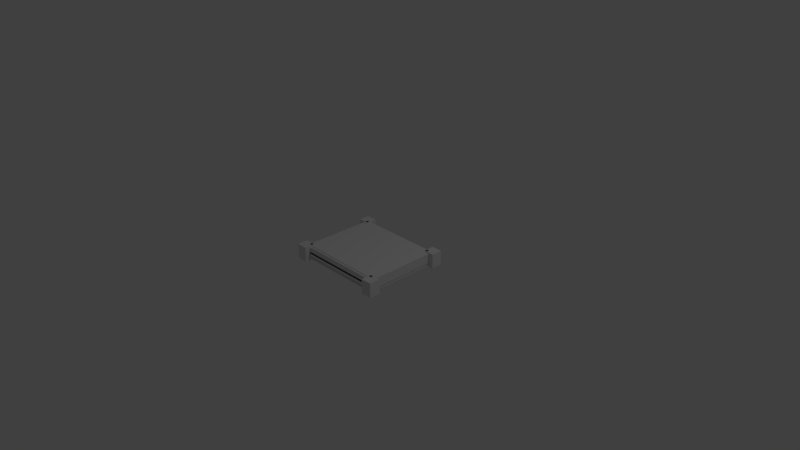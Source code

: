 # Source: maxi-pad-solid-bottom.blend  (saved by Blender 2.78.0; exported with 4.5.12 LTS)
import bpy
from mathutils import Matrix  # noqa: F401  (used for matrix-valued properties, if any)

bpy.ops.wm.read_factory_settings(use_empty=True)
scene = bpy.context.scene
scene.name = 'Scene'

# ---- collections
col_collection_1 = bpy.data.collections.new('Collection 1'); scene.collection.children.link(col_collection_1)

# ---- materials (node trees are filled in below, after node groups)
mat_svgmat_001 = bpy.data.materials.new('SVGMat.001')
mat_svgmat_001.alpha_threshold = 0.0
mat_svgmat_001.use_transparent_shadow = False
mat_svgmat_001.diffuse_color = (0.0, 0.0, 0.0, 1.0)
mat_svgmat_001.roughness = 0.5

# ---- material node trees

# ---- world
world_world = bpy.data.worlds.new('World'); scene.world = world_world
world_world.color = (0.05088, 0.05088, 0.05088)
world_world.use_sun_shadow = False
world_world.sun_shadow_jitter_overblur = 0.0
world_world.cycles.sampling_method = 'MANUAL'

# ---- cameras
cam_camera = bpy.data.cameras.new('Camera')
cam_camera.clip_end = 100.0
cam_camera.lens = 35.0
cam_camera.sensor_width = 32.0
cam_camera.sensor_height = 18.0
cam_camera.ortho_scale = 7.314
cam_camera.dof.focus_distance = 0.0
cam_camera.dof.aperture_fstop = 128.0

# ---- lights
light_lamp = bpy.data.lights.new('Lamp', 'POINT')
light_lamp.transmission_factor = 0.0
light_lamp.cutoff_distance = 30.0
light_lamp.energy = 100.0
light_lamp.shadow_buffer_clip_start = 1.001
light_lamp.shadow_soft_size = 0.1
light_lamp.shadow_maximum_resolution = 0.006
light_lamp.use_absolute_resolution = True

# ---- meshes
me_cube_005 = bpy.data.meshes.new('Cube.005')
me_cube_005.from_pydata([(-1.0, -1.0, -1.083), (-1.0, -1.0, 1.333), (-1.0, 1.0, -1.083), (-1.0, 1.0, 1.333), (1.0, -1.0, -1.083), (1.0, -1.0, 1.333), (1.0, 1.0, -1.083), (1.0, 1.0, 1.333)], [], [(0, 1, 3, 2), (2, 3, 7, 6), (6, 7, 5, 4), (4, 5, 1, 0), (2, 6, 4, 0), (7, 3, 1, 5)])
me_cube_005.use_remesh_preserve_volume = False
me_cube_005.use_remesh_preserve_attributes = False
me_cube_005.use_mirror_vertex_groups = False
me_cube_005.update()
me_cube_004 = bpy.data.meshes.new('Cube.004')
me_cube_004.from_pydata([(-4.844, -1.022, -1.0), (-4.844, -1.022, 1.0), (-4.844, 5.006, -1.0), (-4.844, 5.006, 1.0), (1.0, -1.022, -1.0), (1.0, -1.022, 1.0), (1.0, 5.006, -1.0), (1.0, 5.006, 1.0)], [], [(0, 1, 3, 2), (2, 3, 7, 6), (6, 7, 5, 4), (4, 5, 1, 0), (2, 6, 4, 0), (7, 3, 1, 5)])
me_cube_004.use_remesh_preserve_volume = False
me_cube_004.use_remesh_preserve_attributes = False
me_cube_004.use_mirror_vertex_groups = False
me_cube_004.update()
me_cube_003 = bpy.data.meshes.new('Cube.003')
me_cube_003.from_pydata([(-0.9479, -5.04, -1.0), (-0.9479, -5.04, 1.0), (-0.9479, 0.9874, -1.0), (-0.9479, 0.9874, 1.0), (4.896, -5.04, -1.0), (4.896, -5.04, 1.0), (4.896, 0.9874, -1.0), (4.896, 0.9874, 1.0)], [], [(0, 1, 3, 2), (2, 3, 7, 6), (6, 7, 5, 4), (4, 5, 1, 0), (2, 6, 4, 0), (7, 3, 1, 5)])
me_cube_003.use_remesh_preserve_volume = False
me_cube_003.use_remesh_preserve_attributes = False
me_cube_003.use_mirror_vertex_groups = False
me_cube_003.update()
me_cube_002 = bpy.data.meshes.new('Cube.002')
me_cube_002.from_pydata([(-4.844, -5.04, -1.0), (-4.844, -5.04, 1.0), (-4.844, 0.9874, -1.0), (-4.844, 0.9874, 1.0), (1.0, -5.04, -1.0), (1.0, -5.04, 1.0), (1.0, 0.9874, -1.0), (1.0, 0.9874, 1.0)], [], [(0, 1, 3, 2), (2, 3, 7, 6), (6, 7, 5, 4), (4, 5, 1, 0), (2, 6, 4, 0), (7, 3, 1, 5)])
me_cube_002.use_remesh_preserve_volume = False
me_cube_002.use_remesh_preserve_attributes = False
me_cube_002.use_mirror_vertex_groups = False
me_cube_002.update()
me_cylinder_013 = bpy.data.meshes.new('Cylinder.013')
me_cylinder_013.from_pydata([(0.0, 1.0, -0.45), (0.0, 1.0, 1.0), (0.1951, 0.9808, -0.45), (0.1951, 0.9808, 1.0), (0.3827, 0.9239, -0.45), (0.3827, 0.9239, 1.0), (0.5556, 0.8315, -0.45), (0.5556, 0.8315, 1.0), (0.7071, 0.7071, -0.45), (0.7071, 0.7071, 1.0), (0.8315, 0.5556, -0.45), (0.8315, 0.5556, 1.0), (0.9239, 0.3827, -0.45), (0.9239, 0.3827, 1.0), (0.9808, 0.1951, -0.45), (0.9808, 0.1951, 1.0), (1.0, 7.55e-08, -0.45), (1.0, 7.55e-08, 1.0), (0.9808, -0.1951, -0.45), (0.9808, -0.1951, 1.0), (0.9239, -0.3827, -0.45), (0.9239, -0.3827, 1.0), (0.8315, -0.5556, -0.45), (0.8315, -0.5556, 1.0), (0.7071, -0.7071, -0.45), (0.7071, -0.7071, 1.0), (0.5556, -0.8315, -0.45), (0.5556, -0.8315, 1.0), (0.3827, -0.9239, -0.45), (0.3827, -0.9239, 1.0), (0.1951, -0.9808, -0.45), (0.1951, -0.9808, 1.0), (-3.258e-07, -1.0, -0.45), (-3.258e-07, -1.0, 1.0), (-0.1951, -0.9808, -0.45), (-0.1951, -0.9808, 1.0), (-0.3827, -0.9239, -0.45), (-0.3827, -0.9239, 1.0), (-0.5556, -0.8315, -0.45), (-0.5556, -0.8315, 1.0), (-0.7071, -0.7071, -0.45), (-0.7071, -0.7071, 1.0), (-0.8315, -0.5556, -0.45), (-0.8315, -0.5556, 1.0), (-0.9239, -0.3827, -0.45), (-0.9239, -0.3827, 1.0), (-0.9808, -0.1951, -0.45), (-0.9808, -0.1951, 1.0), (-1.0, 9.656e-07, -0.45), (-1.0, 9.656e-07, 1.0), (-0.9808, 0.1951, -0.45), (-0.9808, 0.1951, 1.0), (-0.9239, 0.3827, -0.45), (-0.9239, 0.3827, 1.0), (-0.8315, 0.5556, -0.45), (-0.8315, 0.5556, 1.0), (-0.7071, 0.7071, -0.45), (-0.7071, 0.7071, 1.0), (-0.5556, 0.8315, -0.45), (-0.5556, 0.8315, 1.0), (-0.3827, 0.9239, -0.45), (-0.3827, 0.9239, 1.0), (-0.1951, 0.9808, -0.45), (-0.1951, 0.9808, 1.0)], [], [(0, 1, 3, 2), (2, 3, 5, 4), (4, 5, 7, 6), (6, 7, 9, 8), (8, 9, 11, 10), (10, 11, 13, 12), (12, 13, 15, 14), (14, 15, 17, 16), (16, 17, 19, 18), (18, 19, 21, 20), (20, 21, 23, 22), (22, 23, 25, 24), (24, 25, 27, 26), (26, 27, 29, 28), (28, 29, 31, 30), (30, 31, 33, 32), (32, 33, 35, 34), (34, 35, 37, 36), (36, 37, 39, 38), (38, 39, 41, 40), (40, 41, 43, 42), (42, 43, 45, 44), (44, 45, 47, 46), (46, 47, 49, 48), (48, 49, 51, 50), (50, 51, 53, 52), (52, 53, 55, 54), (54, 55, 57, 56), (56, 57, 59, 58), (58, 59, 61, 60), (3, 1, 63, 61, 59, 57, 55, 53, 51, 49, 47, 45, 43, 41, 39, 37, 35, 33, 31, 29, 27, 25, 23, 21, 19, 17, 15, 13, 11, 9, 7, 5), (60, 61, 63, 62), (62, 63, 1, 0), (0, 2, 4, 6, 8, 10, 12, 14, 16, 18, 20, 22, 24, 26, 28, 30, 32, 34, 36, 38, 40, 42, 44, 46, 48, 50, 52, 54, 56, 58, 60, 62)])
me_cylinder_013.use_remesh_preserve_volume = False
me_cylinder_013.use_remesh_preserve_attributes = False
me_cylinder_013.use_mirror_vertex_groups = False
me_cylinder_013.update()
me_cylinder_012 = bpy.data.meshes.new('Cylinder.012')
me_cylinder_012.from_pydata([(0.0, 1.0, -0.45), (0.0, 1.0, 1.0), (0.1951, 0.9808, -0.45), (0.1951, 0.9808, 1.0), (0.3827, 0.9239, -0.45), (0.3827, 0.9239, 1.0), (0.5556, 0.8315, -0.45), (0.5556, 0.8315, 1.0), (0.7071, 0.7071, -0.45), (0.7071, 0.7071, 1.0), (0.8315, 0.5556, -0.45), (0.8315, 0.5556, 1.0), (0.9239, 0.3827, -0.45), (0.9239, 0.3827, 1.0), (0.9808, 0.1951, -0.45), (0.9808, 0.1951, 1.0), (1.0, 7.55e-08, -0.45), (1.0, 7.55e-08, 1.0), (0.9808, -0.1951, -0.45), (0.9808, -0.1951, 1.0), (0.9239, -0.3827, -0.45), (0.9239, -0.3827, 1.0), (0.8315, -0.5556, -0.45), (0.8315, -0.5556, 1.0), (0.7071, -0.7071, -0.45), (0.7071, -0.7071, 1.0), (0.5556, -0.8315, -0.45), (0.5556, -0.8315, 1.0), (0.3827, -0.9239, -0.45), (0.3827, -0.9239, 1.0), (0.1951, -0.9808, -0.45), (0.1951, -0.9808, 1.0), (-3.258e-07, -1.0, -0.45), (-3.258e-07, -1.0, 1.0), (-0.1951, -0.9808, -0.45), (-0.1951, -0.9808, 1.0), (-0.3827, -0.9239, -0.45), (-0.3827, -0.9239, 1.0), (-0.5556, -0.8315, -0.45), (-0.5556, -0.8315, 1.0), (-0.7071, -0.7071, -0.45), (-0.7071, -0.7071, 1.0), (-0.8315, -0.5556, -0.45), (-0.8315, -0.5556, 1.0), (-0.9239, -0.3827, -0.45), (-0.9239, -0.3827, 1.0), (-0.9808, -0.1951, -0.45), (-0.9808, -0.1951, 1.0), (-1.0, 9.656e-07, -0.45), (-1.0, 9.656e-07, 1.0), (-0.9808, 0.1951, -0.45), (-0.9808, 0.1951, 1.0), (-0.9239, 0.3827, -0.45), (-0.9239, 0.3827, 1.0), (-0.8315, 0.5556, -0.45), (-0.8315, 0.5556, 1.0), (-0.7071, 0.7071, -0.45), (-0.7071, 0.7071, 1.0), (-0.5556, 0.8315, -0.45), (-0.5556, 0.8315, 1.0), (-0.3827, 0.9239, -0.45), (-0.3827, 0.9239, 1.0), (-0.1951, 0.9808, -0.45), (-0.1951, 0.9808, 1.0)], [], [(0, 1, 3, 2), (2, 3, 5, 4), (4, 5, 7, 6), (6, 7, 9, 8), (8, 9, 11, 10), (10, 11, 13, 12), (12, 13, 15, 14), (14, 15, 17, 16), (16, 17, 19, 18), (18, 19, 21, 20), (20, 21, 23, 22), (22, 23, 25, 24), (24, 25, 27, 26), (26, 27, 29, 28), (28, 29, 31, 30), (30, 31, 33, 32), (32, 33, 35, 34), (34, 35, 37, 36), (36, 37, 39, 38), (38, 39, 41, 40), (40, 41, 43, 42), (42, 43, 45, 44), (44, 45, 47, 46), (46, 47, 49, 48), (48, 49, 51, 50), (50, 51, 53, 52), (52, 53, 55, 54), (54, 55, 57, 56), (56, 57, 59, 58), (58, 59, 61, 60), (3, 1, 63, 61, 59, 57, 55, 53, 51, 49, 47, 45, 43, 41, 39, 37, 35, 33, 31, 29, 27, 25, 23, 21, 19, 17, 15, 13, 11, 9, 7, 5), (60, 61, 63, 62), (62, 63, 1, 0), (0, 2, 4, 6, 8, 10, 12, 14, 16, 18, 20, 22, 24, 26, 28, 30, 32, 34, 36, 38, 40, 42, 44, 46, 48, 50, 52, 54, 56, 58, 60, 62)])
me_cylinder_012.use_remesh_preserve_volume = False
me_cylinder_012.use_remesh_preserve_attributes = False
me_cylinder_012.use_mirror_vertex_groups = False
me_cylinder_012.update()
me_cylinder_011 = bpy.data.meshes.new('Cylinder.011')
me_cylinder_011.from_pydata([(0.0, 1.0, -0.45), (0.0, 1.0, 1.0), (0.1951, 0.9808, -0.45), (0.1951, 0.9808, 1.0), (0.3827, 0.9239, -0.45), (0.3827, 0.9239, 1.0), (0.5556, 0.8315, -0.45), (0.5556, 0.8315, 1.0), (0.7071, 0.7071, -0.45), (0.7071, 0.7071, 1.0), (0.8315, 0.5556, -0.45), (0.8315, 0.5556, 1.0), (0.9239, 0.3827, -0.45), (0.9239, 0.3827, 1.0), (0.9808, 0.1951, -0.45), (0.9808, 0.1951, 1.0), (1.0, 7.55e-08, -0.45), (1.0, 7.55e-08, 1.0), (0.9808, -0.1951, -0.45), (0.9808, -0.1951, 1.0), (0.9239, -0.3827, -0.45), (0.9239, -0.3827, 1.0), (0.8315, -0.5556, -0.45), (0.8315, -0.5556, 1.0), (0.7071, -0.7071, -0.45), (0.7071, -0.7071, 1.0), (0.5556, -0.8315, -0.45), (0.5556, -0.8315, 1.0), (0.3827, -0.9239, -0.45), (0.3827, -0.9239, 1.0), (0.1951, -0.9808, -0.45), (0.1951, -0.9808, 1.0), (-3.258e-07, -1.0, -0.45), (-3.258e-07, -1.0, 1.0), (-0.1951, -0.9808, -0.45), (-0.1951, -0.9808, 1.0), (-0.3827, -0.9239, -0.45), (-0.3827, -0.9239, 1.0), (-0.5556, -0.8315, -0.45), (-0.5556, -0.8315, 1.0), (-0.7071, -0.7071, -0.45), (-0.7071, -0.7071, 1.0), (-0.8315, -0.5556, -0.45), (-0.8315, -0.5556, 1.0), (-0.9239, -0.3827, -0.45), (-0.9239, -0.3827, 1.0), (-0.9808, -0.1951, -0.45), (-0.9808, -0.1951, 1.0), (-1.0, 9.656e-07, -0.45), (-1.0, 9.656e-07, 1.0), (-0.9808, 0.1951, -0.45), (-0.9808, 0.1951, 1.0), (-0.9239, 0.3827, -0.45), (-0.9239, 0.3827, 1.0), (-0.8315, 0.5556, -0.45), (-0.8315, 0.5556, 1.0), (-0.7071, 0.7071, -0.45), (-0.7071, 0.7071, 1.0), (-0.5556, 0.8315, -0.45), (-0.5556, 0.8315, 1.0), (-0.3827, 0.9239, -0.45), (-0.3827, 0.9239, 1.0), (-0.1951, 0.9808, -0.45), (-0.1951, 0.9808, 1.0)], [], [(0, 1, 3, 2), (2, 3, 5, 4), (4, 5, 7, 6), (6, 7, 9, 8), (8, 9, 11, 10), (10, 11, 13, 12), (12, 13, 15, 14), (14, 15, 17, 16), (16, 17, 19, 18), (18, 19, 21, 20), (20, 21, 23, 22), (22, 23, 25, 24), (24, 25, 27, 26), (26, 27, 29, 28), (28, 29, 31, 30), (30, 31, 33, 32), (32, 33, 35, 34), (34, 35, 37, 36), (36, 37, 39, 38), (38, 39, 41, 40), (40, 41, 43, 42), (42, 43, 45, 44), (44, 45, 47, 46), (46, 47, 49, 48), (48, 49, 51, 50), (50, 51, 53, 52), (52, 53, 55, 54), (54, 55, 57, 56), (56, 57, 59, 58), (58, 59, 61, 60), (3, 1, 63, 61, 59, 57, 55, 53, 51, 49, 47, 45, 43, 41, 39, 37, 35, 33, 31, 29, 27, 25, 23, 21, 19, 17, 15, 13, 11, 9, 7, 5), (60, 61, 63, 62), (62, 63, 1, 0), (0, 2, 4, 6, 8, 10, 12, 14, 16, 18, 20, 22, 24, 26, 28, 30, 32, 34, 36, 38, 40, 42, 44, 46, 48, 50, 52, 54, 56, 58, 60, 62)])
me_cylinder_011.use_remesh_preserve_volume = False
me_cylinder_011.use_remesh_preserve_attributes = False
me_cylinder_011.use_mirror_vertex_groups = False
me_cylinder_011.update()
me_cylinder_010 = bpy.data.meshes.new('Cylinder.010')
me_cylinder_010.from_pydata([(0.0, 1.0, -0.45), (0.0, 1.0, 1.0), (0.1951, 0.9808, -0.45), (0.1951, 0.9808, 1.0), (0.3827, 0.9239, -0.45), (0.3827, 0.9239, 1.0), (0.5556, 0.8315, -0.45), (0.5556, 0.8315, 1.0), (0.7071, 0.7071, -0.45), (0.7071, 0.7071, 1.0), (0.8315, 0.5556, -0.45), (0.8315, 0.5556, 1.0), (0.9239, 0.3827, -0.45), (0.9239, 0.3827, 1.0), (0.9808, 0.1951, -0.45), (0.9808, 0.1951, 1.0), (1.0, 7.55e-08, -0.45), (1.0, 7.55e-08, 1.0), (0.9808, -0.1951, -0.45), (0.9808, -0.1951, 1.0), (0.9239, -0.3827, -0.45), (0.9239, -0.3827, 1.0), (0.8315, -0.5556, -0.45), (0.8315, -0.5556, 1.0), (0.7071, -0.7071, -0.45), (0.7071, -0.7071, 1.0), (0.5556, -0.8315, -0.45), (0.5556, -0.8315, 1.0), (0.3827, -0.9239, -0.45), (0.3827, -0.9239, 1.0), (0.1951, -0.9808, -0.45), (0.1951, -0.9808, 1.0), (-3.258e-07, -1.0, -0.45), (-3.258e-07, -1.0, 1.0), (-0.1951, -0.9808, -0.45), (-0.1951, -0.9808, 1.0), (-0.3827, -0.9239, -0.45), (-0.3827, -0.9239, 1.0), (-0.5556, -0.8315, -0.45), (-0.5556, -0.8315, 1.0), (-0.7071, -0.7071, -0.45), (-0.7071, -0.7071, 1.0), (-0.8315, -0.5556, -0.45), (-0.8315, -0.5556, 1.0), (-0.9239, -0.3827, -0.45), (-0.9239, -0.3827, 1.0), (-0.9808, -0.1951, -0.45), (-0.9808, -0.1951, 1.0), (-1.0, 9.656e-07, -0.45), (-1.0, 9.656e-07, 1.0), (-0.9808, 0.1951, -0.45), (-0.9808, 0.1951, 1.0), (-0.9239, 0.3827, -0.45), (-0.9239, 0.3827, 1.0), (-0.8315, 0.5556, -0.45), (-0.8315, 0.5556, 1.0), (-0.7071, 0.7071, -0.45), (-0.7071, 0.7071, 1.0), (-0.5556, 0.8315, -0.45), (-0.5556, 0.8315, 1.0), (-0.3827, 0.9239, -0.45), (-0.3827, 0.9239, 1.0), (-0.1951, 0.9808, -0.45), (-0.1951, 0.9808, 1.0)], [], [(0, 1, 3, 2), (2, 3, 5, 4), (4, 5, 7, 6), (6, 7, 9, 8), (8, 9, 11, 10), (10, 11, 13, 12), (12, 13, 15, 14), (14, 15, 17, 16), (16, 17, 19, 18), (18, 19, 21, 20), (20, 21, 23, 22), (22, 23, 25, 24), (24, 25, 27, 26), (26, 27, 29, 28), (28, 29, 31, 30), (30, 31, 33, 32), (32, 33, 35, 34), (34, 35, 37, 36), (36, 37, 39, 38), (38, 39, 41, 40), (40, 41, 43, 42), (42, 43, 45, 44), (44, 45, 47, 46), (46, 47, 49, 48), (48, 49, 51, 50), (50, 51, 53, 52), (52, 53, 55, 54), (54, 55, 57, 56), (56, 57, 59, 58), (58, 59, 61, 60), (3, 1, 63, 61, 59, 57, 55, 53, 51, 49, 47, 45, 43, 41, 39, 37, 35, 33, 31, 29, 27, 25, 23, 21, 19, 17, 15, 13, 11, 9, 7, 5), (60, 61, 63, 62), (62, 63, 1, 0), (0, 2, 4, 6, 8, 10, 12, 14, 16, 18, 20, 22, 24, 26, 28, 30, 32, 34, 36, 38, 40, 42, 44, 46, 48, 50, 52, 54, 56, 58, 60, 62)])
me_cylinder_010.use_remesh_preserve_volume = False
me_cylinder_010.use_remesh_preserve_attributes = False
me_cylinder_010.use_mirror_vertex_groups = False
me_cylinder_010.update()
me_cube_001 = bpy.data.meshes.new('Cube.001')
me_cube_001.from_pydata([(-0.9479, -1.022, -1.0), (-0.9479, -1.022, 1.0), (-0.9479, 5.006, -1.0), (-0.9479, 5.006, 1.0), (4.896, -1.022, -1.0), (4.896, -1.022, 1.0), (4.896, 5.006, -1.0), (4.896, 5.006, 1.0)], [], [(0, 1, 3, 2), (2, 3, 7, 6), (6, 7, 5, 4), (4, 5, 1, 0), (2, 6, 4, 0), (7, 3, 1, 5)])
me_cube_001.use_remesh_preserve_volume = False
me_cube_001.use_remesh_preserve_attributes = False
me_cube_001.use_mirror_vertex_groups = False
me_cube_001.update()
me_plane_002 = bpy.data.meshes.new('Plane.002')
me_plane_002.from_pydata([(-0.5724, -0.5244, 0.02138), (-0.6224, -0.4744, 0.02138), (-0.5802, -0.5237, 0.02138), (-0.5878, -0.5219, 0.02138), (-0.5951, -0.5189, 0.02138), (-0.6018, -0.5148, 0.02138), (-0.6077, -0.5097, 0.02138), (-0.6128, -0.5037, 0.02138), (-0.6169, -0.4971, 0.02138), (-0.6199, -0.4898, 0.02138), (-0.6218, -0.4822, 0.02138), (0.6224, -0.4744, 0.02138), (0.5724, -0.5244, 0.02138), (0.6218, -0.4822, 0.02138), (0.6199, -0.4898, 0.02138), (0.6169, -0.4971, 0.02138), (0.6128, -0.5037, 0.02138), (0.6077, -0.5097, 0.02138), (0.6018, -0.5148, 0.02138), (0.5951, -0.5189, 0.02138), (0.5878, -0.5219, 0.02138), (0.5802, -0.5237, 0.02138), (-0.5724, 0.5244, 0.02138), (-0.6224, 0.4744, 0.02138), (-0.5802, 0.5237, 0.02138), (-0.5878, 0.5219, 0.02138), (-0.5951, 0.5189, 0.02138), (-0.6018, 0.5148, 0.02138), (-0.6077, 0.5097, 0.02138), (-0.6128, 0.5037, 0.02138), (-0.6169, 0.4971, 0.02138), (-0.6199, 0.4898, 0.02138), (-0.6218, 0.4822, 0.02138), (0.5724, 0.5244, 0.02138), (0.6224, 0.4744, 0.02138), (0.5802, 0.5237, 0.02138), (0.5878, 0.5219, 0.02138), (0.5951, 0.5189, 0.02138), (0.6018, 0.5148, 0.02138), (0.6077, 0.5097, 0.02138), (0.6128, 0.5037, 0.02138), (0.6169, 0.4971, 0.02138), (0.6199, 0.4898, 0.02138), (0.6218, 0.4822, 0.02138), (-0.6224, 0.4744, -0.01069), (-0.6224, -0.4744, -0.01069), (-0.6218, -0.4822, -0.01069), (-0.6199, -0.4898, -0.01069), (-0.6169, -0.4971, -0.01069), (-0.6128, -0.5037, -0.01069), (-0.6077, -0.5097, -0.01069), (-0.6018, -0.5148, -0.01069), (-0.5951, -0.5189, -0.01069), (-0.5878, -0.5219, -0.01069), (-0.5802, -0.5237, -0.01069), (-0.5724, -0.5244, -0.01069), (0.5724, -0.5244, -0.01069), (0.5802, -0.5237, -0.01069), (0.5878, -0.5219, -0.01069), (0.5951, -0.5189, -0.01069), (0.6018, -0.5148, -0.01069), (0.6077, -0.5097, -0.01069), (0.6128, -0.5037, -0.01069), (0.6169, -0.4971, -0.01069), (0.6199, -0.4898, -0.01069), (0.6218, -0.4822, -0.01069), (0.6224, -0.4744, -0.01069), (0.6224, 0.4744, -0.01069), (0.6218, 0.4822, -0.01069), (0.6199, 0.4898, -0.01069), (0.6169, 0.4971, -0.01069), (0.6128, 0.5037, -0.01069), (0.6077, 0.5097, -0.01069), (0.6018, 0.5148, -0.01069), (0.5951, 0.5189, -0.01069), (0.5878, 0.5219, -0.01069), (0.5802, 0.5237, -0.01069), (0.5724, 0.5244, -0.01069), (-0.5724, 0.5244, -0.01069), (-0.5802, 0.5237, -0.01069), (-0.5878, 0.5219, -0.01069), (-0.5951, 0.5189, -0.01069), (-0.6018, 0.5148, -0.01069), (-0.6077, 0.5097, -0.01069), (-0.6128, 0.5037, -0.01069), (-0.6169, 0.4971, -0.01069), (-0.6199, 0.4898, -0.01069), (-0.6218, 0.4822, -0.01069)], [], [(1, 23, 32, 31, 30, 29, 28, 27, 26, 25, 24, 22, 33, 35, 36, 37, 38, 39, 40, 41, 42, 43, 34, 11, 13, 14, 15, 16, 17, 18, 19, 20, 21, 12, 0, 2, 3, 4, 5, 6, 7, 8, 9, 10), (45, 46, 47, 48, 49, 50, 51, 52, 53, 54, 55, 56, 57, 58, 59, 60, 61, 62, 63, 64, 65, 66, 67, 68, 69, 70, 71, 72, 73, 74, 75, 76, 77, 78, 79, 80, 81, 82, 83, 84, 85, 86, 87, 44), (43, 42, 69, 68), (0, 12, 56, 55), (27, 28, 83, 82), (42, 41, 70, 69), (12, 21, 57, 56), (28, 29, 84, 83), (41, 40, 71, 70), (21, 20, 58, 57), (29, 30, 85, 84), (23, 1, 45, 44), (40, 39, 72, 71), (20, 19, 59, 58), (30, 31, 86, 85), (1, 10, 46, 45), (39, 38, 73, 72), (19, 18, 60, 59), (31, 32, 87, 86), (10, 9, 47, 46), (38, 37, 74, 73), (18, 17, 61, 60), (32, 23, 44, 87), (9, 8, 48, 47), (37, 36, 75, 74), (17, 16, 62, 61), (8, 7, 49, 48), (36, 35, 76, 75), (16, 15, 63, 62), (7, 6, 50, 49), (35, 33, 77, 76), (15, 14, 64, 63), (6, 5, 51, 50), (33, 22, 78, 77), (14, 13, 65, 64), (5, 4, 52, 51), (22, 24, 79, 78), (13, 11, 66, 65), (4, 3, 53, 52), (24, 25, 80, 79), (11, 34, 67, 66), (3, 2, 54, 53), (25, 26, 81, 80), (34, 43, 68, 67), (2, 0, 55, 54), (26, 27, 82, 81)])
me_plane_002.use_remesh_preserve_volume = False
me_plane_002.use_remesh_preserve_attributes = False
me_plane_002.use_mirror_vertex_groups = False
me_plane_002.update()
me_cylinder_009 = bpy.data.meshes.new('Cylinder.009')
me_cylinder_009.from_pydata([(0.0, 1.0, -1.467), (0.0, 1.0, 0.5333), (0.1951, 0.9808, -1.467), (0.1951, 0.9808, 0.5333), (0.3827, 0.9239, -1.467), (0.3827, 0.9239, 0.5333), (0.5556, 0.8315, -1.467), (0.5556, 0.8315, 0.5333), (0.7071, 0.7071, -1.467), (0.7071, 0.7071, 0.5333), (0.8315, 0.5556, -1.467), (0.8315, 0.5556, 0.5333), (0.9239, 0.3827, -1.467), (0.9239, 0.3827, 0.5333), (0.9808, 0.1951, -1.467), (0.9808, 0.1951, 0.5333), (1.0, 7.55e-08, -1.467), (1.0, 7.55e-08, 0.5333), (0.9808, -0.1951, -1.467), (0.9808, -0.1951, 0.5333), (0.9239, -0.3827, -1.467), (0.9239, -0.3827, 0.5333), (0.8315, -0.5556, -1.467), (0.8315, -0.5556, 0.5333), (0.7071, -0.7071, -1.467), (0.7071, -0.7071, 0.5333), (0.5556, -0.8315, -1.467), (0.5556, -0.8315, 0.5333), (0.3827, -0.9239, -1.467), (0.3827, -0.9239, 0.5333), (0.1951, -0.9808, -1.467), (0.1951, -0.9808, 0.5333), (-3.258e-07, -1.0, -1.467), (-3.258e-07, -1.0, 0.5333), (-0.1951, -0.9808, -1.467), (-0.1951, -0.9808, 0.5333), (-0.3827, -0.9239, -1.467), (-0.3827, -0.9239, 0.5333), (-0.5556, -0.8315, -1.467), (-0.5556, -0.8315, 0.5333), (-0.7071, -0.7071, -1.467), (-0.7071, -0.7071, 0.5333), (-0.8315, -0.5556, -1.467), (-0.8315, -0.5556, 0.5333), (-0.9239, -0.3827, -1.467), (-0.9239, -0.3827, 0.5333), (-0.9808, -0.1951, -1.467), (-0.9808, -0.1951, 0.5333), (-1.0, 9.656e-07, -1.467), (-1.0, 9.656e-07, 0.5333), (-0.9808, 0.1951, -1.467), (-0.9808, 0.1951, 0.5333), (-0.9239, 0.3827, -1.467), (-0.9239, 0.3827, 0.5333), (-0.8315, 0.5556, -1.467), (-0.8315, 0.5556, 0.5333), (-0.7071, 0.7071, -1.467), (-0.7071, 0.7071, 0.5333), (-0.5556, 0.8315, -1.467), (-0.5556, 0.8315, 0.5333), (-0.3827, 0.9239, -1.467), (-0.3827, 0.9239, 0.5333), (-0.1951, 0.9808, -1.467), (-0.1951, 0.9808, 0.5333)], [], [(0, 1, 3, 2), (2, 3, 5, 4), (4, 5, 7, 6), (6, 7, 9, 8), (8, 9, 11, 10), (10, 11, 13, 12), (12, 13, 15, 14), (14, 15, 17, 16), (16, 17, 19, 18), (18, 19, 21, 20), (20, 21, 23, 22), (22, 23, 25, 24), (24, 25, 27, 26), (26, 27, 29, 28), (28, 29, 31, 30), (30, 31, 33, 32), (32, 33, 35, 34), (34, 35, 37, 36), (36, 37, 39, 38), (38, 39, 41, 40), (40, 41, 43, 42), (42, 43, 45, 44), (44, 45, 47, 46), (46, 47, 49, 48), (48, 49, 51, 50), (50, 51, 53, 52), (52, 53, 55, 54), (54, 55, 57, 56), (56, 57, 59, 58), (58, 59, 61, 60), (3, 1, 63, 61, 59, 57, 55, 53, 51, 49, 47, 45, 43, 41, 39, 37, 35, 33, 31, 29, 27, 25, 23, 21, 19, 17, 15, 13, 11, 9, 7, 5), (60, 61, 63, 62), (62, 63, 1, 0), (0, 2, 4, 6, 8, 10, 12, 14, 16, 18, 20, 22, 24, 26, 28, 30, 32, 34, 36, 38, 40, 42, 44, 46, 48, 50, 52, 54, 56, 58, 60, 62)])
me_cylinder_009.use_remesh_preserve_volume = False
me_cylinder_009.use_remesh_preserve_attributes = False
me_cylinder_009.use_mirror_vertex_groups = False
me_cylinder_009.update()
me_cylinder_007 = bpy.data.meshes.new('Cylinder.007')
me_cylinder_007.from_pydata([(0.0, 1.0, -1.467), (0.0, 1.0, 0.5333), (0.1951, 0.9808, -1.467), (0.1951, 0.9808, 0.5333), (0.3827, 0.9239, -1.467), (0.3827, 0.9239, 0.5333), (0.5556, 0.8315, -1.467), (0.5556, 0.8315, 0.5333), (0.7071, 0.7071, -1.467), (0.7071, 0.7071, 0.5333), (0.8315, 0.5556, -1.467), (0.8315, 0.5556, 0.5333), (0.9239, 0.3827, -1.467), (0.9239, 0.3827, 0.5333), (0.9808, 0.1951, -1.467), (0.9808, 0.1951, 0.5333), (1.0, 7.55e-08, -1.467), (1.0, 7.55e-08, 0.5333), (0.9808, -0.1951, -1.467), (0.9808, -0.1951, 0.5333), (0.9239, -0.3827, -1.467), (0.9239, -0.3827, 0.5333), (0.8315, -0.5556, -1.467), (0.8315, -0.5556, 0.5333), (0.7071, -0.7071, -1.467), (0.7071, -0.7071, 0.5333), (0.5556, -0.8315, -1.467), (0.5556, -0.8315, 0.5333), (0.3827, -0.9239, -1.467), (0.3827, -0.9239, 0.5333), (0.1951, -0.9808, -1.467), (0.1951, -0.9808, 0.5333), (-3.258e-07, -1.0, -1.467), (-3.258e-07, -1.0, 0.5333), (-0.1951, -0.9808, -1.467), (-0.1951, -0.9808, 0.5333), (-0.3827, -0.9239, -1.467), (-0.3827, -0.9239, 0.5333), (-0.5556, -0.8315, -1.467), (-0.5556, -0.8315, 0.5333), (-0.7071, -0.7071, -1.467), (-0.7071, -0.7071, 0.5333), (-0.8315, -0.5556, -1.467), (-0.8315, -0.5556, 0.5333), (-0.9239, -0.3827, -1.467), (-0.9239, -0.3827, 0.5333), (-0.9808, -0.1951, -1.467), (-0.9808, -0.1951, 0.5333), (-1.0, 9.656e-07, -1.467), (-1.0, 9.656e-07, 0.5333), (-0.9808, 0.1951, -1.467), (-0.9808, 0.1951, 0.5333), (-0.9239, 0.3827, -1.467), (-0.9239, 0.3827, 0.5333), (-0.8315, 0.5556, -1.467), (-0.8315, 0.5556, 0.5333), (-0.7071, 0.7071, -1.467), (-0.7071, 0.7071, 0.5333), (-0.5556, 0.8315, -1.467), (-0.5556, 0.8315, 0.5333), (-0.3827, 0.9239, -1.467), (-0.3827, 0.9239, 0.5333), (-0.1951, 0.9808, -1.467), (-0.1951, 0.9808, 0.5333)], [], [(0, 1, 3, 2), (2, 3, 5, 4), (4, 5, 7, 6), (6, 7, 9, 8), (8, 9, 11, 10), (10, 11, 13, 12), (12, 13, 15, 14), (14, 15, 17, 16), (16, 17, 19, 18), (18, 19, 21, 20), (20, 21, 23, 22), (22, 23, 25, 24), (24, 25, 27, 26), (26, 27, 29, 28), (28, 29, 31, 30), (30, 31, 33, 32), (32, 33, 35, 34), (34, 35, 37, 36), (36, 37, 39, 38), (38, 39, 41, 40), (40, 41, 43, 42), (42, 43, 45, 44), (44, 45, 47, 46), (46, 47, 49, 48), (48, 49, 51, 50), (50, 51, 53, 52), (52, 53, 55, 54), (54, 55, 57, 56), (56, 57, 59, 58), (58, 59, 61, 60), (3, 1, 63, 61, 59, 57, 55, 53, 51, 49, 47, 45, 43, 41, 39, 37, 35, 33, 31, 29, 27, 25, 23, 21, 19, 17, 15, 13, 11, 9, 7, 5), (60, 61, 63, 62), (62, 63, 1, 0), (0, 2, 4, 6, 8, 10, 12, 14, 16, 18, 20, 22, 24, 26, 28, 30, 32, 34, 36, 38, 40, 42, 44, 46, 48, 50, 52, 54, 56, 58, 60, 62)])
me_cylinder_007.use_remesh_preserve_volume = False
me_cylinder_007.use_remesh_preserve_attributes = False
me_cylinder_007.use_mirror_vertex_groups = False
me_cylinder_007.update()
me_cylinder_006 = bpy.data.meshes.new('Cylinder.006')
me_cylinder_006.from_pydata([(0.0, 1.0, -1.467), (0.0, 1.0, 0.5333), (0.1951, 0.9808, -1.467), (0.1951, 0.9808, 0.5333), (0.3827, 0.9239, -1.467), (0.3827, 0.9239, 0.5333), (0.5556, 0.8315, -1.467), (0.5556, 0.8315, 0.5333), (0.7071, 0.7071, -1.467), (0.7071, 0.7071, 0.5333), (0.8315, 0.5556, -1.467), (0.8315, 0.5556, 0.5333), (0.9239, 0.3827, -1.467), (0.9239, 0.3827, 0.5333), (0.9808, 0.1951, -1.467), (0.9808, 0.1951, 0.5333), (1.0, 7.55e-08, -1.467), (1.0, 7.55e-08, 0.5333), (0.9808, -0.1951, -1.467), (0.9808, -0.1951, 0.5333), (0.9239, -0.3827, -1.467), (0.9239, -0.3827, 0.5333), (0.8315, -0.5556, -1.467), (0.8315, -0.5556, 0.5333), (0.7071, -0.7071, -1.467), (0.7071, -0.7071, 0.5333), (0.5556, -0.8315, -1.467), (0.5556, -0.8315, 0.5333), (0.3827, -0.9239, -1.467), (0.3827, -0.9239, 0.5333), (0.1951, -0.9808, -1.467), (0.1951, -0.9808, 0.5333), (-3.258e-07, -1.0, -1.467), (-3.258e-07, -1.0, 0.5333), (-0.1951, -0.9808, -1.467), (-0.1951, -0.9808, 0.5333), (-0.3827, -0.9239, -1.467), (-0.3827, -0.9239, 0.5333), (-0.5556, -0.8315, -1.467), (-0.5556, -0.8315, 0.5333), (-0.7071, -0.7071, -1.467), (-0.7071, -0.7071, 0.5333), (-0.8315, -0.5556, -1.467), (-0.8315, -0.5556, 0.5333), (-0.9239, -0.3827, -1.467), (-0.9239, -0.3827, 0.5333), (-0.9808, -0.1951, -1.467), (-0.9808, -0.1951, 0.5333), (-1.0, 9.656e-07, -1.467), (-1.0, 9.656e-07, 0.5333), (-0.9808, 0.1951, -1.467), (-0.9808, 0.1951, 0.5333), (-0.9239, 0.3827, -1.467), (-0.9239, 0.3827, 0.5333), (-0.8315, 0.5556, -1.467), (-0.8315, 0.5556, 0.5333), (-0.7071, 0.7071, -1.467), (-0.7071, 0.7071, 0.5333), (-0.5556, 0.8315, -1.467), (-0.5556, 0.8315, 0.5333), (-0.3827, 0.9239, -1.467), (-0.3827, 0.9239, 0.5333), (-0.1951, 0.9808, -1.467), (-0.1951, 0.9808, 0.5333)], [], [(0, 1, 3, 2), (2, 3, 5, 4), (4, 5, 7, 6), (6, 7, 9, 8), (8, 9, 11, 10), (10, 11, 13, 12), (12, 13, 15, 14), (14, 15, 17, 16), (16, 17, 19, 18), (18, 19, 21, 20), (20, 21, 23, 22), (22, 23, 25, 24), (24, 25, 27, 26), (26, 27, 29, 28), (28, 29, 31, 30), (30, 31, 33, 32), (32, 33, 35, 34), (34, 35, 37, 36), (36, 37, 39, 38), (38, 39, 41, 40), (40, 41, 43, 42), (42, 43, 45, 44), (44, 45, 47, 46), (46, 47, 49, 48), (48, 49, 51, 50), (50, 51, 53, 52), (52, 53, 55, 54), (54, 55, 57, 56), (56, 57, 59, 58), (58, 59, 61, 60), (3, 1, 63, 61, 59, 57, 55, 53, 51, 49, 47, 45, 43, 41, 39, 37, 35, 33, 31, 29, 27, 25, 23, 21, 19, 17, 15, 13, 11, 9, 7, 5), (60, 61, 63, 62), (62, 63, 1, 0), (0, 2, 4, 6, 8, 10, 12, 14, 16, 18, 20, 22, 24, 26, 28, 30, 32, 34, 36, 38, 40, 42, 44, 46, 48, 50, 52, 54, 56, 58, 60, 62)])
me_cylinder_006.use_remesh_preserve_volume = False
me_cylinder_006.use_remesh_preserve_attributes = False
me_cylinder_006.use_mirror_vertex_groups = False
me_cylinder_006.update()
me_cylinder_005 = bpy.data.meshes.new('Cylinder.005')
me_cylinder_005.from_pydata([(0.0, 1.0, -1.467), (0.0, 1.0, 0.5333), (0.1951, 0.9808, -1.467), (0.1951, 0.9808, 0.5333), (0.3827, 0.9239, -1.467), (0.3827, 0.9239, 0.5333), (0.5556, 0.8315, -1.467), (0.5556, 0.8315, 0.5333), (0.7071, 0.7071, -1.467), (0.7071, 0.7071, 0.5333), (0.8315, 0.5556, -1.467), (0.8315, 0.5556, 0.5333), (0.9239, 0.3827, -1.467), (0.9239, 0.3827, 0.5333), (0.9808, 0.1951, -1.467), (0.9808, 0.1951, 0.5333), (1.0, 7.55e-08, -1.467), (1.0, 7.55e-08, 0.5333), (0.9808, -0.1951, -1.467), (0.9808, -0.1951, 0.5333), (0.9239, -0.3827, -1.467), (0.9239, -0.3827, 0.5333), (0.8315, -0.5556, -1.467), (0.8315, -0.5556, 0.5333), (0.7071, -0.7071, -1.467), (0.7071, -0.7071, 0.5333), (0.5556, -0.8315, -1.467), (0.5556, -0.8315, 0.5333), (0.3827, -0.9239, -1.467), (0.3827, -0.9239, 0.5333), (0.1951, -0.9808, -1.467), (0.1951, -0.9808, 0.5333), (-3.258e-07, -1.0, -1.467), (-3.258e-07, -1.0, 0.5333), (-0.1951, -0.9808, -1.467), (-0.1951, -0.9808, 0.5333), (-0.3827, -0.9239, -1.467), (-0.3827, -0.9239, 0.5333), (-0.5556, -0.8315, -1.467), (-0.5556, -0.8315, 0.5333), (-0.7071, -0.7071, -1.467), (-0.7071, -0.7071, 0.5333), (-0.8315, -0.5556, -1.467), (-0.8315, -0.5556, 0.5333), (-0.9239, -0.3827, -1.467), (-0.9239, -0.3827, 0.5333), (-0.9808, -0.1951, -1.467), (-0.9808, -0.1951, 0.5333), (-1.0, 9.656e-07, -1.467), (-1.0, 9.656e-07, 0.5333), (-0.9808, 0.1951, -1.467), (-0.9808, 0.1951, 0.5333), (-0.9239, 0.3827, -1.467), (-0.9239, 0.3827, 0.5333), (-0.8315, 0.5556, -1.467), (-0.8315, 0.5556, 0.5333), (-0.7071, 0.7071, -1.467), (-0.7071, 0.7071, 0.5333), (-0.5556, 0.8315, -1.467), (-0.5556, 0.8315, 0.5333), (-0.3827, 0.9239, -1.467), (-0.3827, 0.9239, 0.5333), (-0.1951, 0.9808, -1.467), (-0.1951, 0.9808, 0.5333)], [], [(0, 1, 3, 2), (2, 3, 5, 4), (4, 5, 7, 6), (6, 7, 9, 8), (8, 9, 11, 10), (10, 11, 13, 12), (12, 13, 15, 14), (14, 15, 17, 16), (16, 17, 19, 18), (18, 19, 21, 20), (20, 21, 23, 22), (22, 23, 25, 24), (24, 25, 27, 26), (26, 27, 29, 28), (28, 29, 31, 30), (30, 31, 33, 32), (32, 33, 35, 34), (34, 35, 37, 36), (36, 37, 39, 38), (38, 39, 41, 40), (40, 41, 43, 42), (42, 43, 45, 44), (44, 45, 47, 46), (46, 47, 49, 48), (48, 49, 51, 50), (50, 51, 53, 52), (52, 53, 55, 54), (54, 55, 57, 56), (56, 57, 59, 58), (58, 59, 61, 60), (3, 1, 63, 61, 59, 57, 55, 53, 51, 49, 47, 45, 43, 41, 39, 37, 35, 33, 31, 29, 27, 25, 23, 21, 19, 17, 15, 13, 11, 9, 7, 5), (60, 61, 63, 62), (62, 63, 1, 0), (0, 2, 4, 6, 8, 10, 12, 14, 16, 18, 20, 22, 24, 26, 28, 30, 32, 34, 36, 38, 40, 42, 44, 46, 48, 50, 52, 54, 56, 58, 60, 62)])
me_cylinder_005.use_remesh_preserve_volume = False
me_cylinder_005.use_remesh_preserve_attributes = False
me_cylinder_005.use_mirror_vertex_groups = False
me_cylinder_005.update()
me_cylinder_004 = bpy.data.meshes.new('Cylinder.004')
me_cylinder_004.from_pydata([(0.0, 1.0, -1.467), (0.0, 1.0, 0.5333), (0.1951, 0.9808, -1.467), (0.1951, 0.9808, 0.5333), (0.3827, 0.9239, -1.467), (0.3827, 0.9239, 0.5333), (0.5556, 0.8315, -1.467), (0.5556, 0.8315, 0.5333), (0.7071, 0.7071, -1.467), (0.7071, 0.7071, 0.5333), (0.8315, 0.5556, -1.467), (0.8315, 0.5556, 0.5333), (0.9239, 0.3827, -1.467), (0.9239, 0.3827, 0.5333), (0.9808, 0.1951, -1.467), (0.9808, 0.1951, 0.5333), (1.0, 7.55e-08, -1.467), (1.0, 7.55e-08, 0.5333), (0.9808, -0.1951, -1.467), (0.9808, -0.1951, 0.5333), (0.9239, -0.3827, -1.467), (0.9239, -0.3827, 0.5333), (0.8315, -0.5556, -1.467), (0.8315, -0.5556, 0.5333), (0.7071, -0.7071, -1.467), (0.7071, -0.7071, 0.5333), (0.5556, -0.8315, -1.467), (0.5556, -0.8315, 0.5333), (0.3827, -0.9239, -1.467), (0.3827, -0.9239, 0.5333), (0.1951, -0.9808, -1.467), (0.1951, -0.9808, 0.5333), (-3.258e-07, -1.0, -1.467), (-3.258e-07, -1.0, 0.5333), (-0.1951, -0.9808, -1.467), (-0.1951, -0.9808, 0.5333), (-0.3827, -0.9239, -1.467), (-0.3827, -0.9239, 0.5333), (-0.5556, -0.8315, -1.467), (-0.5556, -0.8315, 0.5333), (-0.7071, -0.7071, -1.467), (-0.7071, -0.7071, 0.5333), (-0.8315, -0.5556, -1.467), (-0.8315, -0.5556, 0.5333), (-0.9239, -0.3827, -1.467), (-0.9239, -0.3827, 0.5333), (-0.9808, -0.1951, -1.467), (-0.9808, -0.1951, 0.5333), (-1.0, 9.656e-07, -1.467), (-1.0, 9.656e-07, 0.5333), (-0.9808, 0.1951, -1.467), (-0.9808, 0.1951, 0.5333), (-0.9239, 0.3827, -1.467), (-0.9239, 0.3827, 0.5333), (-0.8315, 0.5556, -1.467), (-0.8315, 0.5556, 0.5333), (-0.7071, 0.7071, -1.467), (-0.7071, 0.7071, 0.5333), (-0.5556, 0.8315, -1.467), (-0.5556, 0.8315, 0.5333), (-0.3827, 0.9239, -1.467), (-0.3827, 0.9239, 0.5333), (-0.1951, 0.9808, -1.467), (-0.1951, 0.9808, 0.5333)], [], [(0, 1, 3, 2), (2, 3, 5, 4), (4, 5, 7, 6), (6, 7, 9, 8), (8, 9, 11, 10), (10, 11, 13, 12), (12, 13, 15, 14), (14, 15, 17, 16), (16, 17, 19, 18), (18, 19, 21, 20), (20, 21, 23, 22), (22, 23, 25, 24), (24, 25, 27, 26), (26, 27, 29, 28), (28, 29, 31, 30), (30, 31, 33, 32), (32, 33, 35, 34), (34, 35, 37, 36), (36, 37, 39, 38), (38, 39, 41, 40), (40, 41, 43, 42), (42, 43, 45, 44), (44, 45, 47, 46), (46, 47, 49, 48), (48, 49, 51, 50), (50, 51, 53, 52), (52, 53, 55, 54), (54, 55, 57, 56), (56, 57, 59, 58), (58, 59, 61, 60), (3, 1, 63, 61, 59, 57, 55, 53, 51, 49, 47, 45, 43, 41, 39, 37, 35, 33, 31, 29, 27, 25, 23, 21, 19, 17, 15, 13, 11, 9, 7, 5), (60, 61, 63, 62), (62, 63, 1, 0), (0, 2, 4, 6, 8, 10, 12, 14, 16, 18, 20, 22, 24, 26, 28, 30, 32, 34, 36, 38, 40, 42, 44, 46, 48, 50, 52, 54, 56, 58, 60, 62)])
me_cylinder_004.use_remesh_preserve_volume = False
me_cylinder_004.use_remesh_preserve_attributes = False
me_cylinder_004.use_mirror_vertex_groups = False
me_cylinder_004.update()
me_cylinder_003 = bpy.data.meshes.new('Cylinder.003')
me_cylinder_003.from_pydata([(0.0, 1.0, -1.0), (0.0, 1.0, 1.0), (0.1951, 0.9808, -1.0), (0.1951, 0.9808, 1.0), (0.3827, 0.9239, -1.0), (0.3827, 0.9239, 1.0), (0.5556, 0.8315, -1.0), (0.5556, 0.8315, 1.0), (0.7071, 0.7071, -1.0), (0.7071, 0.7071, 1.0), (0.8315, 0.5556, -1.0), (0.8315, 0.5556, 1.0), (0.9239, 0.3827, -1.0), (0.9239, 0.3827, 1.0), (0.9808, 0.1951, -1.0), (0.9808, 0.1951, 1.0), (1.0, 7.55e-08, -1.0), (1.0, 7.55e-08, 1.0), (0.9808, -0.1951, -1.0), (0.9808, -0.1951, 1.0), (0.9239, -0.3827, -1.0), (0.9239, -0.3827, 1.0), (0.8315, -0.5556, -1.0), (0.8315, -0.5556, 1.0), (0.7071, -0.7071, -1.0), (0.7071, -0.7071, 1.0), (0.5556, -0.8315, -1.0), (0.5556, -0.8315, 1.0), (0.3827, -0.9239, -1.0), (0.3827, -0.9239, 1.0), (0.1951, -0.9808, -1.0), (0.1951, -0.9808, 1.0), (-3.258e-07, -1.0, -1.0), (-3.258e-07, -1.0, 1.0), (-0.1951, -0.9808, -1.0), (-0.1951, -0.9808, 1.0), (-0.3827, -0.9239, -1.0), (-0.3827, -0.9239, 1.0), (-0.5556, -0.8315, -1.0), (-0.5556, -0.8315, 1.0), (-0.7071, -0.7071, -1.0), (-0.7071, -0.7071, 1.0), (-0.8315, -0.5556, -1.0), (-0.8315, -0.5556, 1.0), (-0.9239, -0.3827, -1.0), (-0.9239, -0.3827, 1.0), (-0.9808, -0.1951, -1.0), (-0.9808, -0.1951, 1.0), (-1.0, 9.656e-07, -1.0), (-1.0, 9.656e-07, 1.0), (-0.9808, 0.1951, -1.0), (-0.9808, 0.1951, 1.0), (-0.9239, 0.3827, -1.0), (-0.9239, 0.3827, 1.0), (-0.8315, 0.5556, -1.0), (-0.8315, 0.5556, 1.0), (-0.7071, 0.7071, -1.0), (-0.7071, 0.7071, 1.0), (-0.5556, 0.8315, -1.0), (-0.5556, 0.8315, 1.0), (-0.3827, 0.9239, -1.0), (-0.3827, 0.9239, 1.0), (-0.1951, 0.9808, -1.0), (-0.1951, 0.9808, 1.0)], [], [(0, 1, 3, 2), (2, 3, 5, 4), (4, 5, 7, 6), (6, 7, 9, 8), (8, 9, 11, 10), (10, 11, 13, 12), (12, 13, 15, 14), (14, 15, 17, 16), (16, 17, 19, 18), (18, 19, 21, 20), (20, 21, 23, 22), (22, 23, 25, 24), (24, 25, 27, 26), (26, 27, 29, 28), (28, 29, 31, 30), (30, 31, 33, 32), (32, 33, 35, 34), (34, 35, 37, 36), (36, 37, 39, 38), (38, 39, 41, 40), (40, 41, 43, 42), (42, 43, 45, 44), (44, 45, 47, 46), (46, 47, 49, 48), (48, 49, 51, 50), (50, 51, 53, 52), (52, 53, 55, 54), (54, 55, 57, 56), (56, 57, 59, 58), (58, 59, 61, 60), (3, 1, 63, 61, 59, 57, 55, 53, 51, 49, 47, 45, 43, 41, 39, 37, 35, 33, 31, 29, 27, 25, 23, 21, 19, 17, 15, 13, 11, 9, 7, 5), (60, 61, 63, 62), (62, 63, 1, 0), (0, 2, 4, 6, 8, 10, 12, 14, 16, 18, 20, 22, 24, 26, 28, 30, 32, 34, 36, 38, 40, 42, 44, 46, 48, 50, 52, 54, 56, 58, 60, 62)])
me_cylinder_003.use_remesh_preserve_volume = False
me_cylinder_003.use_remesh_preserve_attributes = False
me_cylinder_003.use_mirror_vertex_groups = False
me_cylinder_003.update()
me_cylinder_002 = bpy.data.meshes.new('Cylinder.002')
me_cylinder_002.from_pydata([(0.0, 1.0, -1.0), (0.0, 1.0, 1.0), (0.1951, 0.9808, -1.0), (0.1951, 0.9808, 1.0), (0.3827, 0.9239, -1.0), (0.3827, 0.9239, 1.0), (0.5556, 0.8315, -1.0), (0.5556, 0.8315, 1.0), (0.7071, 0.7071, -1.0), (0.7071, 0.7071, 1.0), (0.8315, 0.5556, -1.0), (0.8315, 0.5556, 1.0), (0.9239, 0.3827, -1.0), (0.9239, 0.3827, 1.0), (0.9808, 0.1951, -1.0), (0.9808, 0.1951, 1.0), (1.0, 7.55e-08, -1.0), (1.0, 7.55e-08, 1.0), (0.9808, -0.1951, -1.0), (0.9808, -0.1951, 1.0), (0.9239, -0.3827, -1.0), (0.9239, -0.3827, 1.0), (0.8315, -0.5556, -1.0), (0.8315, -0.5556, 1.0), (0.7071, -0.7071, -1.0), (0.7071, -0.7071, 1.0), (0.5556, -0.8315, -1.0), (0.5556, -0.8315, 1.0), (0.3827, -0.9239, -1.0), (0.3827, -0.9239, 1.0), (0.1951, -0.9808, -1.0), (0.1951, -0.9808, 1.0), (-3.258e-07, -1.0, -1.0), (-3.258e-07, -1.0, 1.0), (-0.1951, -0.9808, -1.0), (-0.1951, -0.9808, 1.0), (-0.3827, -0.9239, -1.0), (-0.3827, -0.9239, 1.0), (-0.5556, -0.8315, -1.0), (-0.5556, -0.8315, 1.0), (-0.7071, -0.7071, -1.0), (-0.7071, -0.7071, 1.0), (-0.8315, -0.5556, -1.0), (-0.8315, -0.5556, 1.0), (-0.9239, -0.3827, -1.0), (-0.9239, -0.3827, 1.0), (-0.9808, -0.1951, -1.0), (-0.9808, -0.1951, 1.0), (-1.0, 9.656e-07, -1.0), (-1.0, 9.656e-07, 1.0), (-0.9808, 0.1951, -1.0), (-0.9808, 0.1951, 1.0), (-0.9239, 0.3827, -1.0), (-0.9239, 0.3827, 1.0), (-0.8315, 0.5556, -1.0), (-0.8315, 0.5556, 1.0), (-0.7071, 0.7071, -1.0), (-0.7071, 0.7071, 1.0), (-0.5556, 0.8315, -1.0), (-0.5556, 0.8315, 1.0), (-0.3827, 0.9239, -1.0), (-0.3827, 0.9239, 1.0), (-0.1951, 0.9808, -1.0), (-0.1951, 0.9808, 1.0)], [], [(0, 1, 3, 2), (2, 3, 5, 4), (4, 5, 7, 6), (6, 7, 9, 8), (8, 9, 11, 10), (10, 11, 13, 12), (12, 13, 15, 14), (14, 15, 17, 16), (16, 17, 19, 18), (18, 19, 21, 20), (20, 21, 23, 22), (22, 23, 25, 24), (24, 25, 27, 26), (26, 27, 29, 28), (28, 29, 31, 30), (30, 31, 33, 32), (32, 33, 35, 34), (34, 35, 37, 36), (36, 37, 39, 38), (38, 39, 41, 40), (40, 41, 43, 42), (42, 43, 45, 44), (44, 45, 47, 46), (46, 47, 49, 48), (48, 49, 51, 50), (50, 51, 53, 52), (52, 53, 55, 54), (54, 55, 57, 56), (56, 57, 59, 58), (58, 59, 61, 60), (3, 1, 63, 61, 59, 57, 55, 53, 51, 49, 47, 45, 43, 41, 39, 37, 35, 33, 31, 29, 27, 25, 23, 21, 19, 17, 15, 13, 11, 9, 7, 5), (60, 61, 63, 62), (62, 63, 1, 0), (0, 2, 4, 6, 8, 10, 12, 14, 16, 18, 20, 22, 24, 26, 28, 30, 32, 34, 36, 38, 40, 42, 44, 46, 48, 50, 52, 54, 56, 58, 60, 62)])
me_cylinder_002.use_remesh_preserve_volume = False
me_cylinder_002.use_remesh_preserve_attributes = False
me_cylinder_002.use_mirror_vertex_groups = False
me_cylinder_002.update()
me_cylinder_001 = bpy.data.meshes.new('Cylinder.001')
me_cylinder_001.from_pydata([(0.0, 1.0, -1.0), (0.0, 1.0, 1.0), (0.1951, 0.9808, -1.0), (0.1951, 0.9808, 1.0), (0.3827, 0.9239, -1.0), (0.3827, 0.9239, 1.0), (0.5556, 0.8315, -1.0), (0.5556, 0.8315, 1.0), (0.7071, 0.7071, -1.0), (0.7071, 0.7071, 1.0), (0.8315, 0.5556, -1.0), (0.8315, 0.5556, 1.0), (0.9239, 0.3827, -1.0), (0.9239, 0.3827, 1.0), (0.9808, 0.1951, -1.0), (0.9808, 0.1951, 1.0), (1.0, 7.55e-08, -1.0), (1.0, 7.55e-08, 1.0), (0.9808, -0.1951, -1.0), (0.9808, -0.1951, 1.0), (0.9239, -0.3827, -1.0), (0.9239, -0.3827, 1.0), (0.8315, -0.5556, -1.0), (0.8315, -0.5556, 1.0), (0.7071, -0.7071, -1.0), (0.7071, -0.7071, 1.0), (0.5556, -0.8315, -1.0), (0.5556, -0.8315, 1.0), (0.3827, -0.9239, -1.0), (0.3827, -0.9239, 1.0), (0.1951, -0.9808, -1.0), (0.1951, -0.9808, 1.0), (-3.258e-07, -1.0, -1.0), (-3.258e-07, -1.0, 1.0), (-0.1951, -0.9808, -1.0), (-0.1951, -0.9808, 1.0), (-0.3827, -0.9239, -1.0), (-0.3827, -0.9239, 1.0), (-0.5556, -0.8315, -1.0), (-0.5556, -0.8315, 1.0), (-0.7071, -0.7071, -1.0), (-0.7071, -0.7071, 1.0), (-0.8315, -0.5556, -1.0), (-0.8315, -0.5556, 1.0), (-0.9239, -0.3827, -1.0), (-0.9239, -0.3827, 1.0), (-0.9808, -0.1951, -1.0), (-0.9808, -0.1951, 1.0), (-1.0, 9.656e-07, -1.0), (-1.0, 9.656e-07, 1.0), (-0.9808, 0.1951, -1.0), (-0.9808, 0.1951, 1.0), (-0.9239, 0.3827, -1.0), (-0.9239, 0.3827, 1.0), (-0.8315, 0.5556, -1.0), (-0.8315, 0.5556, 1.0), (-0.7071, 0.7071, -1.0), (-0.7071, 0.7071, 1.0), (-0.5556, 0.8315, -1.0), (-0.5556, 0.8315, 1.0), (-0.3827, 0.9239, -1.0), (-0.3827, 0.9239, 1.0), (-0.1951, 0.9808, -1.0), (-0.1951, 0.9808, 1.0)], [], [(0, 1, 3, 2), (2, 3, 5, 4), (4, 5, 7, 6), (6, 7, 9, 8), (8, 9, 11, 10), (10, 11, 13, 12), (12, 13, 15, 14), (14, 15, 17, 16), (16, 17, 19, 18), (18, 19, 21, 20), (20, 21, 23, 22), (22, 23, 25, 24), (24, 25, 27, 26), (26, 27, 29, 28), (28, 29, 31, 30), (30, 31, 33, 32), (32, 33, 35, 34), (34, 35, 37, 36), (36, 37, 39, 38), (38, 39, 41, 40), (40, 41, 43, 42), (42, 43, 45, 44), (44, 45, 47, 46), (46, 47, 49, 48), (48, 49, 51, 50), (50, 51, 53, 52), (52, 53, 55, 54), (54, 55, 57, 56), (56, 57, 59, 58), (58, 59, 61, 60), (3, 1, 63, 61, 59, 57, 55, 53, 51, 49, 47, 45, 43, 41, 39, 37, 35, 33, 31, 29, 27, 25, 23, 21, 19, 17, 15, 13, 11, 9, 7, 5), (60, 61, 63, 62), (62, 63, 1, 0), (0, 2, 4, 6, 8, 10, 12, 14, 16, 18, 20, 22, 24, 26, 28, 30, 32, 34, 36, 38, 40, 42, 44, 46, 48, 50, 52, 54, 56, 58, 60, 62)])
me_cylinder_001.use_remesh_preserve_volume = False
me_cylinder_001.use_remesh_preserve_attributes = False
me_cylinder_001.use_mirror_vertex_groups = False
me_cylinder_001.update()
me_cylinder = bpy.data.meshes.new('Cylinder')
me_cylinder.from_pydata([(0.0, 1.0, -1.0), (0.0, 1.0, 1.0), (0.1951, 0.9808, -1.0), (0.1951, 0.9808, 1.0), (0.3827, 0.9239, -1.0), (0.3827, 0.9239, 1.0), (0.5556, 0.8315, -1.0), (0.5556, 0.8315, 1.0), (0.7071, 0.7071, -1.0), (0.7071, 0.7071, 1.0), (0.8315, 0.5556, -1.0), (0.8315, 0.5556, 1.0), (0.9239, 0.3827, -1.0), (0.9239, 0.3827, 1.0), (0.9808, 0.1951, -1.0), (0.9808, 0.1951, 1.0), (1.0, 7.55e-08, -1.0), (1.0, 7.55e-08, 1.0), (0.9808, -0.1951, -1.0), (0.9808, -0.1951, 1.0), (0.9239, -0.3827, -1.0), (0.9239, -0.3827, 1.0), (0.8315, -0.5556, -1.0), (0.8315, -0.5556, 1.0), (0.7071, -0.7071, -1.0), (0.7071, -0.7071, 1.0), (0.5556, -0.8315, -1.0), (0.5556, -0.8315, 1.0), (0.3827, -0.9239, -1.0), (0.3827, -0.9239, 1.0), (0.1951, -0.9808, -1.0), (0.1951, -0.9808, 1.0), (-3.258e-07, -1.0, -1.0), (-3.258e-07, -1.0, 1.0), (-0.1951, -0.9808, -1.0), (-0.1951, -0.9808, 1.0), (-0.3827, -0.9239, -1.0), (-0.3827, -0.9239, 1.0), (-0.5556, -0.8315, -1.0), (-0.5556, -0.8315, 1.0), (-0.7071, -0.7071, -1.0), (-0.7071, -0.7071, 1.0), (-0.8315, -0.5556, -1.0), (-0.8315, -0.5556, 1.0), (-0.9239, -0.3827, -1.0), (-0.9239, -0.3827, 1.0), (-0.9808, -0.1951, -1.0), (-0.9808, -0.1951, 1.0), (-1.0, 9.656e-07, -1.0), (-1.0, 9.656e-07, 1.0), (-0.9808, 0.1951, -1.0), (-0.9808, 0.1951, 1.0), (-0.9239, 0.3827, -1.0), (-0.9239, 0.3827, 1.0), (-0.8315, 0.5556, -1.0), (-0.8315, 0.5556, 1.0), (-0.7071, 0.7071, -1.0), (-0.7071, 0.7071, 1.0), (-0.5556, 0.8315, -1.0), (-0.5556, 0.8315, 1.0), (-0.3827, 0.9239, -1.0), (-0.3827, 0.9239, 1.0), (-0.1951, 0.9808, -1.0), (-0.1951, 0.9808, 1.0)], [], [(0, 1, 3, 2), (2, 3, 5, 4), (4, 5, 7, 6), (6, 7, 9, 8), (8, 9, 11, 10), (10, 11, 13, 12), (12, 13, 15, 14), (14, 15, 17, 16), (16, 17, 19, 18), (18, 19, 21, 20), (20, 21, 23, 22), (22, 23, 25, 24), (24, 25, 27, 26), (26, 27, 29, 28), (28, 29, 31, 30), (30, 31, 33, 32), (32, 33, 35, 34), (34, 35, 37, 36), (36, 37, 39, 38), (38, 39, 41, 40), (40, 41, 43, 42), (42, 43, 45, 44), (44, 45, 47, 46), (46, 47, 49, 48), (48, 49, 51, 50), (50, 51, 53, 52), (52, 53, 55, 54), (54, 55, 57, 56), (56, 57, 59, 58), (58, 59, 61, 60), (3, 1, 63, 61, 59, 57, 55, 53, 51, 49, 47, 45, 43, 41, 39, 37, 35, 33, 31, 29, 27, 25, 23, 21, 19, 17, 15, 13, 11, 9, 7, 5), (60, 61, 63, 62), (62, 63, 1, 0), (0, 2, 4, 6, 8, 10, 12, 14, 16, 18, 20, 22, 24, 26, 28, 30, 32, 34, 36, 38, 40, 42, 44, 46, 48, 50, 52, 54, 56, 58, 60, 62)])
me_cylinder.use_remesh_preserve_volume = False
me_cylinder.use_remesh_preserve_attributes = False
me_cylinder.use_mirror_vertex_groups = False
me_cylinder.update()
me_plane_001 = bpy.data.meshes.new('Plane.001')
me_plane_001.from_pydata([(-0.5724, -0.5244, 0.02375), (-0.6224, -0.4744, 0.02375), (-0.5802, -0.5237, 0.02375), (-0.5878, -0.5219, 0.02375), (-0.5951, -0.5189, 0.02375), (-0.6018, -0.5148, 0.02375), (-0.6077, -0.5097, 0.02375), (-0.6128, -0.5037, 0.02375), (-0.6169, -0.4971, 0.02375), (-0.6199, -0.4898, 0.02375), (-0.6218, -0.4822, 0.02375), (0.6224, -0.4744, 0.02375), (0.5724, -0.5244, 0.02375), (0.6218, -0.4822, 0.02375), (0.6199, -0.4898, 0.02375), (0.6169, -0.4971, 0.02375), (0.6128, -0.5037, 0.02375), (0.6077, -0.5097, 0.02375), (0.6018, -0.5148, 0.02375), (0.5951, -0.5189, 0.02375), (0.5878, -0.5219, 0.02375), (0.5802, -0.5237, 0.02375), (-0.5724, 0.5244, 0.02375), (-0.6224, 0.4744, 0.02375), (-0.5802, 0.5237, 0.02375), (-0.5878, 0.5219, 0.02375), (-0.5951, 0.5189, 0.02375), (-0.6018, 0.5148, 0.02375), (-0.6077, 0.5097, 0.02375), (-0.6128, 0.5037, 0.02375), (-0.6169, 0.4971, 0.02375), (-0.6199, 0.4898, 0.02375), (-0.6218, 0.4822, 0.02375), (0.5724, 0.5244, 0.02375), (0.6224, 0.4744, 0.02375), (0.5802, 0.5237, 0.02375), (0.5878, 0.5219, 0.02375), (0.5951, 0.5189, 0.02375), (0.6018, 0.5148, 0.02375), (0.6077, 0.5097, 0.02375), (0.6128, 0.5037, 0.02375), (0.6169, 0.4971, 0.02375), (0.6199, 0.4898, 0.02375), (0.6218, 0.4822, 0.02375), (-0.6224, 0.4744, -0.01782), (-0.6224, -0.4744, -0.01782), (-0.6218, -0.4822, -0.01782), (-0.6199, -0.4898, -0.01782), (-0.6169, -0.4971, -0.01782), (-0.6128, -0.5037, -0.01782), (-0.6077, -0.5097, -0.01782), (-0.6018, -0.5148, -0.01782), (-0.5951, -0.5189, -0.01782), (-0.5878, -0.5219, -0.01782), (-0.5802, -0.5237, -0.01782), (-0.5724, -0.5244, -0.01782), (0.5724, -0.5244, -0.01782), (0.5802, -0.5237, -0.01782), (0.5878, -0.5219, -0.01782), (0.5951, -0.5189, -0.01782), (0.6018, -0.5148, -0.01782), (0.6077, -0.5097, -0.01782), (0.6128, -0.5037, -0.01782), (0.6169, -0.4971, -0.01782), (0.6199, -0.4898, -0.01782), (0.6218, -0.4822, -0.01782), (0.6224, -0.4744, -0.01782), (0.6224, 0.4744, -0.01782), (0.6218, 0.4822, -0.01782), (0.6199, 0.4898, -0.01782), (0.6169, 0.4971, -0.01782), (0.6128, 0.5037, -0.01782), (0.6077, 0.5097, -0.01782), (0.6018, 0.5148, -0.01782), (0.5951, 0.5189, -0.01782), (0.5878, 0.5219, -0.01782), (0.5802, 0.5237, -0.01782), (0.5724, 0.5244, -0.01782), (-0.5724, 0.5244, -0.01782), (-0.5802, 0.5237, -0.01782), (-0.5878, 0.5219, -0.01782), (-0.5951, 0.5189, -0.01782), (-0.6018, 0.5148, -0.01782), (-0.6077, 0.5097, -0.01782), (-0.6128, 0.5037, -0.01782), (-0.6169, 0.4971, -0.01782), (-0.6199, 0.4898, -0.01782), (-0.6218, 0.4822, -0.01782)], [], [(1, 23, 32, 31, 30, 29, 28, 27, 26, 25, 24, 22, 33, 35, 36, 37, 38, 39, 40, 41, 42, 43, 34, 11, 13, 14, 15, 16, 17, 18, 19, 20, 21, 12, 0, 2, 3, 4, 5, 6, 7, 8, 9, 10), (45, 46, 47, 48, 49, 50, 51, 52, 53, 54, 55, 56, 57, 58, 59, 60, 61, 62, 63, 64, 65, 66, 67, 68, 69, 70, 71, 72, 73, 74, 75, 76, 77, 78, 79, 80, 81, 82, 83, 84, 85, 86, 87, 44), (43, 42, 69, 68), (0, 12, 56, 55), (27, 28, 83, 82), (42, 41, 70, 69), (12, 21, 57, 56), (28, 29, 84, 83), (41, 40, 71, 70), (21, 20, 58, 57), (29, 30, 85, 84), (23, 1, 45, 44), (40, 39, 72, 71), (20, 19, 59, 58), (30, 31, 86, 85), (1, 10, 46, 45), (39, 38, 73, 72), (19, 18, 60, 59), (31, 32, 87, 86), (10, 9, 47, 46), (38, 37, 74, 73), (18, 17, 61, 60), (32, 23, 44, 87), (9, 8, 48, 47), (37, 36, 75, 74), (17, 16, 62, 61), (8, 7, 49, 48), (36, 35, 76, 75), (16, 15, 63, 62), (7, 6, 50, 49), (35, 33, 77, 76), (15, 14, 64, 63), (6, 5, 51, 50), (33, 22, 78, 77), (14, 13, 65, 64), (5, 4, 52, 51), (22, 24, 79, 78), (13, 11, 66, 65), (4, 3, 53, 52), (24, 25, 80, 79), (11, 34, 67, 66), (3, 2, 54, 53), (25, 26, 81, 80), (34, 43, 68, 67), (2, 0, 55, 54), (26, 27, 82, 81)])
me_plane_001.use_remesh_preserve_volume = False
me_plane_001.use_remesh_preserve_attributes = False
me_plane_001.use_mirror_vertex_groups = False
me_plane_001.update()
me_plane = bpy.data.meshes.new('Plane')
me_plane.from_pydata([(-0.5648, -0.5317, 0.0), (-0.6148, -0.4817, 0.0), (-0.5726, -0.531, 0.0), (-0.5802, -0.5292, 0.0), (-0.5875, -0.5262, 0.0), (-0.5941, -0.5221, 0.0), (-0.6001, -0.517, 0.0), (-0.6052, -0.511, 0.0), (-0.6093, -0.5044, 0.0), (-0.6123, -0.4971, 0.0), (-0.6141, -0.4895, 0.0), (0.63, -0.4817, 0.0), (0.58, -0.5317, 0.0), (0.6294, -0.4895, 0.0), (0.6276, -0.4971, 0.0), (0.6246, -0.5044, 0.0), (0.6205, -0.511, 0.0), (0.6154, -0.517, 0.0), (0.6094, -0.5221, 0.0), (0.6027, -0.5262, 0.0), (0.5955, -0.5292, 0.0), (0.5878, -0.531, 0.0), (-0.5648, 0.5171, 0.0), (-0.6148, 0.4671, 0.0), (-0.5726, 0.5164, 0.0), (-0.5802, 0.5146, 0.0), (-0.5875, 0.5116, 0.0), (-0.5941, 0.5075, 0.0), (-0.6001, 0.5024, 0.0), (-0.6052, 0.4964, 0.0), (-0.6093, 0.4898, 0.0), (-0.6123, 0.4825, 0.0), (-0.6141, 0.4749, 0.0), (0.58, 0.5171, 0.0), (0.63, 0.4671, 0.0), (0.5878, 0.5164, 0.0), (0.5955, 0.5146, 0.0), (0.6027, 0.5116, 0.0), (0.6094, 0.5075, 0.0), (0.6154, 0.5024, 0.0), (0.6205, 0.4964, 0.0), (0.6246, 0.4898, 0.0), (0.6276, 0.4825, 0.0), (0.6294, 0.4749, 0.0), (-0.6148, 0.4671, -0.03563), (-0.6148, -0.4817, -0.03563), (-0.6141, -0.4895, -0.03563), (-0.6123, -0.4971, -0.03563), (-0.6093, -0.5044, -0.03563), (-0.6052, -0.511, -0.03563), (-0.6001, -0.517, -0.03563), (-0.5941, -0.5221, -0.03563), (-0.5875, -0.5262, -0.03563), (-0.5802, -0.5292, -0.03563), (-0.5726, -0.531, -0.03563), (-0.5648, -0.5317, -0.03563), (0.58, -0.5317, -0.03563), (0.5878, -0.531, -0.03563), (0.5955, -0.5292, -0.03563), (0.6027, -0.5262, -0.03563), (0.6094, -0.5221, -0.03563), (0.6154, -0.517, -0.03563), (0.6205, -0.511, -0.03563), (0.6246, -0.5044, -0.03563), (0.6276, -0.4971, -0.03563), (0.6294, -0.4895, -0.03563), (0.63, -0.4817, -0.03563), (0.63, 0.4671, -0.03563), (0.6294, 0.4749, -0.03563), (0.6276, 0.4825, -0.03563), (0.6246, 0.4898, -0.03563), (0.6205, 0.4964, -0.03563), (0.6154, 0.5024, -0.03563), (0.6094, 0.5075, -0.03563), (0.6027, 0.5116, -0.03563), (0.5955, 0.5146, -0.03563), (0.5878, 0.5164, -0.03563), (0.58, 0.5171, -0.03563), (-0.5648, 0.5171, -0.03563), (-0.5726, 0.5164, -0.03563), (-0.5802, 0.5146, -0.03563), (-0.5875, 0.5116, -0.03563), (-0.5941, 0.5075, -0.03563), (-0.6001, 0.5024, -0.03563), (-0.6052, 0.4964, -0.03563), (-0.6093, 0.4898, -0.03563), (-0.6123, 0.4825, -0.03563), (-0.6141, 0.4749, -0.03563)], [], [(1, 23, 32, 31, 30, 29, 28, 27, 26, 25, 24, 22, 33, 35, 36, 37, 38, 39, 40, 41, 42, 43, 34, 11, 13, 14, 15, 16, 17, 18, 19, 20, 21, 12, 0, 2, 3, 4, 5, 6, 7, 8, 9, 10), (45, 46, 47, 48, 49, 50, 51, 52, 53, 54, 55, 56, 57, 58, 59, 60, 61, 62, 63, 64, 65, 66, 67, 68, 69, 70, 71, 72, 73, 74, 75, 76, 77, 78, 79, 80, 81, 82, 83, 84, 85, 86, 87, 44), (43, 42, 69, 68), (0, 12, 56, 55), (27, 28, 83, 82), (42, 41, 70, 69), (12, 21, 57, 56), (28, 29, 84, 83), (41, 40, 71, 70), (21, 20, 58, 57), (29, 30, 85, 84), (23, 1, 45, 44), (40, 39, 72, 71), (20, 19, 59, 58), (30, 31, 86, 85), (1, 10, 46, 45), (39, 38, 73, 72), (19, 18, 60, 59), (31, 32, 87, 86), (10, 9, 47, 46), (38, 37, 74, 73), (18, 17, 61, 60), (32, 23, 44, 87), (9, 8, 48, 47), (37, 36, 75, 74), (17, 16, 62, 61), (8, 7, 49, 48), (36, 35, 76, 75), (16, 15, 63, 62), (7, 6, 50, 49), (35, 33, 77, 76), (15, 14, 64, 63), (6, 5, 51, 50), (33, 22, 78, 77), (14, 13, 65, 64), (5, 4, 52, 51), (22, 24, 79, 78), (13, 11, 66, 65), (4, 3, 53, 52), (24, 25, 80, 79), (11, 34, 67, 66), (3, 2, 54, 53), (25, 26, 81, 80), (34, 43, 68, 67), (2, 0, 55, 54), (26, 27, 82, 81)])
me_plane.use_remesh_preserve_volume = False
me_plane.use_remesh_preserve_attributes = False
me_plane.use_mirror_vertex_groups = False
me_plane.update()
me_mesh = bpy.data.meshes.new('Mesh')
me_mesh.from_pydata([(0.2066, 0.1837, 0.01), (0.208, 0.1835, 0.01), (0.2093, 0.1832, 0.01), (0.2107, 0.1829, 0.01), (0.212, 0.1824, 0.01), (0.2132, 0.1818, 0.01), (0.2145, 0.1811, 0.01), (0.2156, 0.1803, 0.01), (0.2167, 0.1795, 0.01), (0.2177, 0.1785, 0.01), (0.2187, 0.1775, 0.01), (0.2195, 0.1764, 0.01), (0.2203, 0.1753, 0.01), (0.221, 0.1741, 0.01), (0.2216, 0.1728, 0.01), (0.2221, 0.1715, 0.01), (0.2224, 0.1702, 0.01), (0.2227, 0.1688, 0.01), (0.2229, 0.1674, 0.01), (0.2229, 0.166, 0.01), (0.2229, -0.1714, 0.01), (0.2229, -0.1728, 0.01), (0.2227, -0.1742, 0.01), (0.2224, -0.1756, 0.01), (0.2221, -0.1769, 0.01), (0.2216, -0.1782, 0.01), (0.221, -0.1795, 0.01), (0.2203, -0.1807, 0.01), (0.2195, -0.1818, 0.01), (0.2187, -0.1829, 0.01), (0.2177, -0.1839, 0.01), (0.2167, -0.1849, 0.01), (0.2156, -0.1858, 0.01), (0.2145, -0.1865, 0.01), (0.2132, -0.1872, 0.01), (0.212, -0.1878, 0.01), (0.2107, -0.1883, 0.01), (0.2093, -0.1886, 0.01), (0.208, -0.1889, 0.01), (0.2066, -0.1891, 0.01), (0.2052, -0.1891, 0.01), (-0.1998, -0.1891, 0.01), (-0.2012, -0.1891, 0.01), (-0.2026, -0.1889, 0.01), (-0.2039, -0.1886, 0.01), (-0.2053, -0.1883, 0.01), (-0.2066, -0.1878, 0.01), (-0.2078, -0.1872, 0.01), (-0.2091, -0.1865, 0.01), (-0.2102, -0.1858, 0.01), (-0.2113, -0.1849, 0.01), (-0.2123, -0.1839, 0.01), (-0.2133, -0.1829, 0.01), (-0.2141, -0.1818, 0.01), (-0.2149, -0.1807, 0.01), (-0.2156, -0.1795, 0.01), (-0.2162, -0.1782, 0.01), (-0.2167, -0.1769, 0.01), (-0.217, -0.1756, 0.01), (-0.2173, -0.1742, 0.01), (-0.2175, -0.1728, 0.01), (-0.2175, -0.1714, 0.01), (-0.2175, 0.166, 0.01), (-0.2175, 0.1674, 0.01), (-0.2173, 0.1688, 0.01), (-0.217, 0.1702, 0.01), (-0.2167, 0.1715, 0.01), (-0.2162, 0.1728, 0.01), (-0.2156, 0.1741, 0.01), (-0.2149, 0.1753, 0.01), (-0.2141, 0.1764, 0.01), (-0.2133, 0.1775, 0.01), (-0.2123, 0.1785, 0.01), (-0.2113, 0.1795, 0.01), (-0.2102, 0.1803, 0.01), (-0.2091, 0.1811, 0.01), (-0.2078, 0.1818, 0.01), (-0.2066, 0.1824, 0.01), (-0.2053, 0.1829, 0.01), (-0.2039, 0.1832, 0.01), (-0.2026, 0.1835, 0.01), (-0.2012, 0.1837, 0.01), (-0.1998, 0.1837, 0.01), (0.2052, 0.1837, 0.01), (-0.1412, 0.1075, 0.01), (-0.1412, 0.1571, 0.01), (-0.1909, 0.1571, 0.01), (-0.1909, 0.1075, 0.01), (-0.07375, 0.1075, 0.01), (-0.07375, 0.1571, 0.01), (-0.1234, 0.1571, 0.01), (-0.1234, 0.1075, 0.01), (-0.006246, 0.1075, 0.01), (-0.006246, 0.1571, 0.01), (-0.05585, 0.1571, 0.01), (-0.05585, 0.1075, 0.01), (0.06126, 0.1075, 0.01), (0.06126, 0.1571, 0.01), (0.01165, 0.1571, 0.01), (0.01165, 0.1075, 0.01), (0.1288, 0.1075, 0.01), (0.1288, 0.1571, 0.01), (0.07915, 0.1571, 0.01), (0.07915, 0.1075, 0.01), (0.1963, 0.1075, 0.01), (0.1963, 0.1571, 0.01), (0.1466, 0.1571, 0.01), (0.1466, 0.1075, 0.01), (-0.1412, 0.03999, 0.01), (-0.1412, 0.08958, 0.01), (-0.1909, 0.08958, 0.01), (-0.1909, 0.03999, 0.01), (-0.07375, 0.03999, 0.01), (-0.07375, 0.08958, 0.01), (-0.1234, 0.08958, 0.01), (-0.1234, 0.03999, 0.01), (-0.006246, 0.03999, 0.01), (-0.006246, 0.08958, 0.01), (-0.05585, 0.08958, 0.01), (-0.05585, 0.03999, 0.01), (0.06126, 0.03999, 0.01), (0.06126, 0.08958, 0.01), (0.01165, 0.08958, 0.01), (0.01165, 0.03999, 0.01), (0.1288, 0.03999, 0.01), (0.1288, 0.08958, 0.01), (0.07915, 0.08958, 0.01), (0.07915, 0.03999, 0.01), (0.1963, 0.03999, 0.01), (0.1963, 0.08958, 0.01), (0.1466, 0.08958, 0.01), (0.1466, 0.03999, 0.01), (-0.1412, -0.0275, 0.01), (-0.1412, 0.0221, 0.01), (-0.1909, 0.0221, 0.01), (-0.1909, -0.0275, 0.01), (-0.07375, -0.0275, 0.01), (-0.07375, 0.0221, 0.01), (-0.1234, 0.0221, 0.01), (-0.1234, -0.0275, 0.01), (-0.006246, -0.0275, 0.01), (-0.006246, 0.0221, 0.01), (-0.05585, 0.0221, 0.01), (-0.05585, -0.0275, 0.01), (0.06126, -0.0275, 0.01), (0.06126, 0.0221, 0.01), (0.01165, 0.0221, 0.01), (0.01165, -0.0275, 0.01), (0.1288, -0.0275, 0.01), (0.1288, 0.0221, 0.01), (0.07915, 0.0221, 0.01), (0.07915, -0.0275, 0.01), (0.1963, -0.0275, 0.01), (0.1963, 0.0221, 0.01), (0.1466, 0.0221, 0.01), (0.1466, -0.0275, 0.01), (-0.1412, -0.09499, 0.01), (-0.1412, -0.04539, 0.01), (-0.1909, -0.04539, 0.01), (-0.1909, -0.09499, 0.01), (-0.07375, -0.09499, 0.01), (-0.07375, -0.04539, 0.01), (-0.1234, -0.04539, 0.01), (-0.1234, -0.09499, 0.01), (-0.006246, -0.09499, 0.01), (-0.006246, -0.04539, 0.01), (-0.05585, -0.04539, 0.01), (-0.05585, -0.09499, 0.01), (0.06126, -0.09499, 0.01), (0.06126, -0.04539, 0.01), (0.01165, -0.04539, 0.01), (0.01165, -0.09499, 0.01), (0.1288, -0.09499, 0.01), (0.1288, -0.04539, 0.01), (0.07915, -0.04539, 0.01), (0.07915, -0.09499, 0.01), (0.1963, -0.09499, 0.01), (0.1963, -0.04539, 0.01), (0.1466, -0.04539, 0.01), (0.1466, -0.09499, 0.01), (0.1625, -0.1624, 0.01), (0.1625, -0.1128, 0.01), (0.1129, -0.1128, 0.01), (0.1129, -0.1624, 0.01), (-0.1412, -0.1625, 0.01), (-0.1412, -0.1129, 0.01), (-0.1909, -0.1129, 0.01), (-0.1909, -0.1625, 0.01), (-0.07375, -0.1625, 0.01), (-0.07375, -0.1129, 0.01), (-0.1234, -0.1129, 0.01), (-0.1234, -0.1625, 0.01), (-0.006246, -0.1625, 0.01), (-0.006246, -0.1129, 0.01), (-0.05585, -0.1129, 0.01), (-0.05585, -0.1625, 0.01), (0.06126, -0.1625, 0.01), (0.06126, -0.1129, 0.01), (0.01165, -0.1129, 0.01), (0.01165, -0.1625, 0.01), (0.2066, 0.1837, -0.01), (0.208, 0.1835, -0.01), (0.2093, 0.1832, -0.01), (0.2107, 0.1829, -0.01), (0.212, 0.1824, -0.01), (0.2132, 0.1818, -0.01), (0.2145, 0.1811, -0.01), (0.2156, 0.1803, -0.01), (0.2167, 0.1795, -0.01), (0.2177, 0.1785, -0.01), (0.2187, 0.1775, -0.01), (0.2195, 0.1764, -0.01), (0.2203, 0.1753, -0.01), (0.221, 0.1741, -0.01), (0.2216, 0.1728, -0.01), (0.2221, 0.1715, -0.01), (0.2224, 0.1702, -0.01), (0.2227, 0.1688, -0.01), (0.2229, 0.1674, -0.01), (0.2229, 0.166, -0.01), (0.2229, -0.1714, -0.01), (0.2229, -0.1728, -0.01), (0.2227, -0.1742, -0.01), (0.2224, -0.1756, -0.01), (0.2221, -0.1769, -0.01), (0.2216, -0.1782, -0.01), (0.221, -0.1795, -0.01), (0.2203, -0.1807, -0.01), (0.2195, -0.1818, -0.01), (0.2187, -0.1829, -0.01), (0.2177, -0.1839, -0.01), (0.2167, -0.1849, -0.01), (0.2156, -0.1858, -0.01), (0.2145, -0.1865, -0.01), (0.2132, -0.1872, -0.01), (0.212, -0.1878, -0.01), (0.2107, -0.1883, -0.01), (0.2093, -0.1886, -0.01), (0.208, -0.1889, -0.01), (0.2066, -0.1891, -0.01), (0.2052, -0.1891, -0.01), (-0.1998, -0.1891, -0.01), (-0.2012, -0.1891, -0.01), (-0.2026, -0.1889, -0.01), (-0.2039, -0.1886, -0.01), (-0.2053, -0.1883, -0.01), (-0.2066, -0.1878, -0.01), (-0.2078, -0.1872, -0.01), (-0.2091, -0.1865, -0.01), (-0.2102, -0.1858, -0.01), (-0.2113, -0.1849, -0.01), (-0.2123, -0.1839, -0.01), (-0.2133, -0.1829, -0.01), (-0.2141, -0.1818, -0.01), (-0.2149, -0.1807, -0.01), (-0.2156, -0.1795, -0.01), (-0.2162, -0.1782, -0.01), (-0.2167, -0.1769, -0.01), (-0.217, -0.1756, -0.01), (-0.2173, -0.1742, -0.01), (-0.2175, -0.1728, -0.01), (-0.2175, -0.1714, -0.01), (-0.2175, 0.166, -0.01), (-0.2175, 0.1674, -0.01), (-0.2173, 0.1688, -0.01), (-0.217, 0.1702, -0.01), (-0.2167, 0.1715, -0.01), (-0.2162, 0.1728, -0.01), (-0.2156, 0.1741, -0.01), (-0.2149, 0.1753, -0.01), (-0.2141, 0.1764, -0.01), (-0.2133, 0.1775, -0.01), (-0.2123, 0.1785, -0.01), (-0.2113, 0.1795, -0.01), (-0.2102, 0.1803, -0.01), (-0.2091, 0.1811, -0.01), (-0.2078, 0.1818, -0.01), (-0.2066, 0.1824, -0.01), (-0.2053, 0.1829, -0.01), (-0.2039, 0.1832, -0.01), (-0.2026, 0.1835, -0.01), (-0.2012, 0.1837, -0.01), (-0.1998, 0.1837, -0.01), (0.2052, 0.1837, -0.01), (-0.1412, 0.1075, -0.01), (-0.1412, 0.1571, -0.01), (-0.1909, 0.1571, -0.01), (-0.1909, 0.1075, -0.01), (-0.07375, 0.1075, -0.01), (-0.07375, 0.1571, -0.01), (-0.1234, 0.1571, -0.01), (-0.1234, 0.1075, -0.01), (-0.006246, 0.1075, -0.01), (-0.006246, 0.1571, -0.01), (-0.05585, 0.1571, -0.01), (-0.05585, 0.1075, -0.01), (0.06126, 0.1075, -0.01), (0.06126, 0.1571, -0.01), (0.01165, 0.1571, -0.01), (0.01165, 0.1075, -0.01), (0.1288, 0.1075, -0.01), (0.1288, 0.1571, -0.01), (0.07915, 0.1571, -0.01), (0.07915, 0.1075, -0.01), (0.1963, 0.1075, -0.01), (0.1963, 0.1571, -0.01), (0.1466, 0.1571, -0.01), (0.1466, 0.1075, -0.01), (-0.1412, 0.03999, -0.01), (-0.1412, 0.08958, -0.01), (-0.1909, 0.08958, -0.01), (-0.1909, 0.03999, -0.01), (-0.07375, 0.03999, -0.01), (-0.07375, 0.08958, -0.01), (-0.1234, 0.08958, -0.01), (-0.1234, 0.03999, -0.01), (-0.006246, 0.03999, -0.01), (-0.006246, 0.08958, -0.01), (-0.05585, 0.08958, -0.01), (-0.05585, 0.03999, -0.01), (0.06126, 0.03999, -0.01), (0.06126, 0.08958, -0.01), (0.01165, 0.08958, -0.01), (0.01165, 0.03999, -0.01), (0.1288, 0.03999, -0.01), (0.1288, 0.08958, -0.01), (0.07915, 0.08958, -0.01), (0.07915, 0.03999, -0.01), (0.1963, 0.03999, -0.01), (0.1963, 0.08958, -0.01), (0.1466, 0.08958, -0.01), (0.1466, 0.03999, -0.01), (-0.1412, -0.0275, -0.01), (-0.1412, 0.0221, -0.01), (-0.1909, 0.0221, -0.01), (-0.1909, -0.0275, -0.01), (-0.07375, -0.0275, -0.01), (-0.07375, 0.0221, -0.01), (-0.1234, 0.0221, -0.01), (-0.1234, -0.0275, -0.01), (-0.006246, -0.0275, -0.01), (-0.006246, 0.0221, -0.01), (-0.05585, 0.0221, -0.01), (-0.05585, -0.0275, -0.01), (0.06126, -0.0275, -0.01), (0.06126, 0.0221, -0.01), (0.01165, 0.0221, -0.01), (0.01165, -0.0275, -0.01), (0.1288, -0.0275, -0.01), (0.1288, 0.0221, -0.01), (0.07915, 0.0221, -0.01), (0.07915, -0.0275, -0.01), (0.1963, -0.0275, -0.01), (0.1963, 0.0221, -0.01), (0.1466, 0.0221, -0.01), (0.1466, -0.0275, -0.01), (-0.1412, -0.09499, -0.01), (-0.1412, -0.04539, -0.01), (-0.1909, -0.04539, -0.01), (-0.1909, -0.09499, -0.01), (-0.07375, -0.09499, -0.01), (-0.07375, -0.04539, -0.01), (-0.1234, -0.04539, -0.01), (-0.1234, -0.09499, -0.01), (-0.006246, -0.09499, -0.01), (-0.006246, -0.04539, -0.01), (-0.05585, -0.04539, -0.01), (-0.05585, -0.09499, -0.01), (0.06126, -0.09499, -0.01), (0.06126, -0.04539, -0.01), (0.01165, -0.04539, -0.01), (0.01165, -0.09499, -0.01), (0.1288, -0.09499, -0.01), (0.1288, -0.04539, -0.01), (0.07915, -0.04539, -0.01), (0.07915, -0.09499, -0.01), (0.1963, -0.09499, -0.01), (0.1963, -0.04539, -0.01), (0.1466, -0.04539, -0.01), (0.1466, -0.09499, -0.01), (0.1625, -0.1624, -0.01), (0.1625, -0.1128, -0.01), (0.1129, -0.1128, -0.01), (0.1129, -0.1624, -0.01), (-0.1412, -0.1625, -0.01), (-0.1412, -0.1129, -0.01), (-0.1909, -0.1129, -0.01), (-0.1909, -0.1625, -0.01), (-0.07375, -0.1625, -0.01), (-0.07375, -0.1129, -0.01), (-0.1234, -0.1129, -0.01), (-0.1234, -0.1625, -0.01), (-0.006246, -0.1625, -0.01), (-0.006246, -0.1129, -0.01), (-0.05585, -0.1129, -0.01), (-0.05585, -0.1625, -0.01), (0.06126, -0.1625, -0.01), (0.06126, -0.1129, -0.01), (0.01165, -0.1129, -0.01), (0.01165, -0.1625, -0.01), (0.2066, 0.1837, -0.01), (0.2066, 0.1837, 0.01), (0.208, 0.1835, -0.01), (0.208, 0.1835, 0.01), (0.2093, 0.1832, -0.01), (0.2093, 0.1832, 0.01), (0.2107, 0.1829, -0.01), (0.2107, 0.1829, 0.01), (0.212, 0.1824, -0.01), (0.212, 0.1824, 0.01), (0.2132, 0.1818, -0.01), (0.2132, 0.1818, 0.01), (0.2145, 0.1811, -0.01), (0.2145, 0.1811, 0.01), (0.2156, 0.1803, -0.01), (0.2156, 0.1803, 0.01), (0.2167, 0.1795, -0.01), (0.2167, 0.1795, 0.01), (0.2177, 0.1785, -0.01), (0.2177, 0.1785, 0.01), (0.2187, 0.1775, -0.01), (0.2187, 0.1775, 0.01), (0.2195, 0.1764, -0.01), (0.2195, 0.1764, 0.01), (0.2203, 0.1753, -0.01), (0.2203, 0.1753, 0.01), (0.221, 0.1741, -0.01), (0.221, 0.1741, 0.01), (0.2216, 0.1728, -0.01), (0.2216, 0.1728, 0.01), (0.2221, 0.1715, -0.01), (0.2221, 0.1715, 0.01), (0.2224, 0.1702, -0.01), (0.2224, 0.1702, 0.01), (0.2227, 0.1688, -0.01), (0.2227, 0.1688, 0.01), (0.2229, 0.1674, -0.01), (0.2229, 0.1674, 0.01), (0.2229, 0.166, -0.01), (0.2229, 0.166, 0.01), (0.2229, -0.1714, -0.01), (0.2229, -0.1714, 0.01), (0.2229, -0.1728, -0.01), (0.2229, -0.1728, 0.01), (0.2227, -0.1742, -0.01), (0.2227, -0.1742, 0.01), (0.2224, -0.1756, -0.01), (0.2224, -0.1756, 0.01), (0.2221, -0.1769, -0.01), (0.2221, -0.1769, 0.01), (0.2216, -0.1782, -0.01), (0.2216, -0.1782, 0.01), (0.221, -0.1795, -0.01), (0.221, -0.1795, 0.01), (0.2203, -0.1807, -0.01), (0.2203, -0.1807, 0.01), (0.2195, -0.1818, -0.01), (0.2195, -0.1818, 0.01), (0.2187, -0.1829, -0.01), (0.2187, -0.1829, 0.01), (0.2177, -0.1839, -0.01), (0.2177, -0.1839, 0.01), (0.2167, -0.1849, -0.01), (0.2167, -0.1849, 0.01), (0.2156, -0.1858, -0.01), (0.2156, -0.1858, 0.01), (0.2145, -0.1865, -0.01), (0.2145, -0.1865, 0.01), (0.2132, -0.1872, -0.01), (0.2132, -0.1872, 0.01), (0.212, -0.1878, -0.01), (0.212, -0.1878, 0.01), (0.2107, -0.1883, -0.01), (0.2107, -0.1883, 0.01), (0.2093, -0.1886, -0.01), (0.2093, -0.1886, 0.01), (0.208, -0.1889, -0.01), (0.208, -0.1889, 0.01), (0.2066, -0.1891, -0.01), (0.2066, -0.1891, 0.01), (0.2052, -0.1891, -0.01), (0.2052, -0.1891, 0.01), (-0.1998, -0.1891, -0.01), (-0.1998, -0.1891, 0.01), (-0.2012, -0.1891, -0.01), (-0.2012, -0.1891, 0.01), (-0.2026, -0.1889, -0.01), (-0.2026, -0.1889, 0.01), (-0.2039, -0.1886, -0.01), (-0.2039, -0.1886, 0.01), (-0.2053, -0.1883, -0.01), (-0.2053, -0.1883, 0.01), (-0.2066, -0.1878, -0.01), (-0.2066, -0.1878, 0.01), (-0.2078, -0.1872, -0.01), (-0.2078, -0.1872, 0.01), (-0.2091, -0.1865, -0.01), (-0.2091, -0.1865, 0.01), (-0.2102, -0.1858, -0.01), (-0.2102, -0.1858, 0.01), (-0.2113, -0.1849, -0.01), (-0.2113, -0.1849, 0.01), (-0.2123, -0.1839, -0.01), (-0.2123, -0.1839, 0.01), (-0.2133, -0.1829, -0.01), (-0.2133, -0.1829, 0.01), (-0.2141, -0.1818, -0.01), (-0.2141, -0.1818, 0.01), (-0.2149, -0.1807, -0.01), (-0.2149, -0.1807, 0.01), (-0.2156, -0.1795, -0.01), (-0.2156, -0.1795, 0.01), (-0.2162, -0.1782, -0.01), (-0.2162, -0.1782, 0.01), (-0.2167, -0.1769, -0.01), (-0.2167, -0.1769, 0.01), (-0.217, -0.1756, -0.01), (-0.217, -0.1756, 0.01), (-0.2173, -0.1742, -0.01), (-0.2173, -0.1742, 0.01), (-0.2175, -0.1728, -0.01), (-0.2175, -0.1728, 0.01), (-0.2175, -0.1714, -0.01), (-0.2175, -0.1714, 0.01), (-0.2175, 0.166, -0.01), (-0.2175, 0.166, 0.01), (-0.2175, 0.1674, -0.01), (-0.2175, 0.1674, 0.01), (-0.2173, 0.1688, -0.01), (-0.2173, 0.1688, 0.01), (-0.217, 0.1702, -0.01), (-0.217, 0.1702, 0.01), (-0.2167, 0.1715, -0.01), (-0.2167, 0.1715, 0.01), (-0.2162, 0.1728, -0.01), (-0.2162, 0.1728, 0.01), (-0.2156, 0.1741, -0.01), (-0.2156, 0.1741, 0.01), (-0.2149, 0.1753, -0.01), (-0.2149, 0.1753, 0.01), (-0.2141, 0.1764, -0.01), (-0.2141, 0.1764, 0.01), (-0.2133, 0.1775, -0.01), (-0.2133, 0.1775, 0.01), (-0.2123, 0.1785, -0.01), (-0.2123, 0.1785, 0.01), (-0.2113, 0.1795, -0.01), (-0.2113, 0.1795, 0.01), (-0.2102, 0.1803, -0.01), (-0.2102, 0.1803, 0.01), (-0.2091, 0.1811, -0.01), (-0.2091, 0.1811, 0.01), (-0.2078, 0.1818, -0.01), (-0.2078, 0.1818, 0.01), (-0.2066, 0.1824, -0.01), (-0.2066, 0.1824, 0.01), (-0.2053, 0.1829, -0.01), (-0.2053, 0.1829, 0.01), (-0.2039, 0.1832, -0.01), (-0.2039, 0.1832, 0.01), (-0.2026, 0.1835, -0.01), (-0.2026, 0.1835, 0.01), (-0.2012, 0.1837, -0.01), (-0.2012, 0.1837, 0.01), (-0.1998, 0.1837, -0.01), (-0.1998, 0.1837, 0.01), (0.2052, 0.1837, -0.01), (0.2052, 0.1837, 0.01), (-0.1412, 0.1075, -0.01), (-0.1412, 0.1075, 0.01), (-0.1412, 0.1571, -0.01), (-0.1412, 0.1571, 0.01), (-0.1909, 0.1571, -0.01), (-0.1909, 0.1571, 0.01), (-0.1909, 0.1075, -0.01), (-0.1909, 0.1075, 0.01), (-0.07375, 0.1075, -0.01), (-0.07375, 0.1075, 0.01), (-0.07375, 0.1571, -0.01), (-0.07375, 0.1571, 0.01), (-0.1234, 0.1571, -0.01), (-0.1234, 0.1571, 0.01), (-0.1234, 0.1075, -0.01), (-0.1234, 0.1075, 0.01), (-0.006246, 0.1075, -0.01), (-0.006246, 0.1075, 0.01), (-0.006246, 0.1571, -0.01), (-0.006246, 0.1571, 0.01), (-0.05585, 0.1571, -0.01), (-0.05585, 0.1571, 0.01), (-0.05585, 0.1075, -0.01), (-0.05585, 0.1075, 0.01), (0.06126, 0.1075, -0.01), (0.06126, 0.1075, 0.01), (0.06126, 0.1571, -0.01), (0.06126, 0.1571, 0.01), (0.01165, 0.1571, -0.01), (0.01165, 0.1571, 0.01), (0.01165, 0.1075, -0.01), (0.01165, 0.1075, 0.01), (0.1288, 0.1075, -0.01), (0.1288, 0.1075, 0.01), (0.1288, 0.1571, -0.01), (0.1288, 0.1571, 0.01), (0.07915, 0.1571, -0.01), (0.07915, 0.1571, 0.01), (0.07915, 0.1075, -0.01), (0.07915, 0.1075, 0.01), (0.1963, 0.1075, -0.01), (0.1963, 0.1075, 0.01), (0.1963, 0.1571, -0.01), (0.1963, 0.1571, 0.01), (0.1466, 0.1571, -0.01), (0.1466, 0.1571, 0.01), (0.1466, 0.1075, -0.01), (0.1466, 0.1075, 0.01), (-0.1412, 0.03999, -0.01), (-0.1412, 0.03999, 0.01), (-0.1412, 0.08958, -0.01), (-0.1412, 0.08958, 0.01), (-0.1909, 0.08958, -0.01), (-0.1909, 0.08958, 0.01), (-0.1909, 0.03999, -0.01), (-0.1909, 0.03999, 0.01), (-0.07375, 0.03999, -0.01), (-0.07375, 0.03999, 0.01), (-0.07375, 0.08958, -0.01), (-0.07375, 0.08958, 0.01), (-0.1234, 0.08958, -0.01), (-0.1234, 0.08958, 0.01), (-0.1234, 0.03999, -0.01), (-0.1234, 0.03999, 0.01), (-0.006246, 0.03999, -0.01), (-0.006246, 0.03999, 0.01), (-0.006246, 0.08958, -0.01), (-0.006246, 0.08958, 0.01), (-0.05585, 0.08958, -0.01), (-0.05585, 0.08958, 0.01), (-0.05585, 0.03999, -0.01), (-0.05585, 0.03999, 0.01), (0.06126, 0.03999, -0.01), (0.06126, 0.03999, 0.01), (0.06126, 0.08958, -0.01), (0.06126, 0.08958, 0.01), (0.01165, 0.08958, -0.01), (0.01165, 0.08958, 0.01), (0.01165, 0.03999, -0.01), (0.01165, 0.03999, 0.01), (0.1288, 0.03999, -0.01), (0.1288, 0.03999, 0.01), (0.1288, 0.08958, -0.01), (0.1288, 0.08958, 0.01), (0.07915, 0.08958, -0.01), (0.07915, 0.08958, 0.01), (0.07915, 0.03999, -0.01), (0.07915, 0.03999, 0.01), (0.1963, 0.03999, -0.01), (0.1963, 0.03999, 0.01), (0.1963, 0.08958, -0.01), (0.1963, 0.08958, 0.01), (0.1466, 0.08958, -0.01), (0.1466, 0.08958, 0.01), (0.1466, 0.03999, -0.01), (0.1466, 0.03999, 0.01), (-0.1412, -0.0275, -0.01), (-0.1412, -0.0275, 0.01), (-0.1412, 0.0221, -0.01), (-0.1412, 0.0221, 0.01), (-0.1909, 0.0221, -0.01), (-0.1909, 0.0221, 0.01), (-0.1909, -0.0275, -0.01), (-0.1909, -0.0275, 0.01), (-0.07375, -0.0275, -0.01), (-0.07375, -0.0275, 0.01), (-0.07375, 0.0221, -0.01), (-0.07375, 0.0221, 0.01), (-0.1234, 0.0221, -0.01), (-0.1234, 0.0221, 0.01), (-0.1234, -0.0275, -0.01), (-0.1234, -0.0275, 0.01), (-0.006246, -0.0275, -0.01), (-0.006246, -0.0275, 0.01), (-0.006246, 0.0221, -0.01), (-0.006246, 0.0221, 0.01), (-0.05585, 0.0221, -0.01), (-0.05585, 0.0221, 0.01), (-0.05585, -0.0275, -0.01), (-0.05585, -0.0275, 0.01), (0.06126, -0.0275, -0.01), (0.06126, -0.0275, 0.01), (0.06126, 0.0221, -0.01), (0.06126, 0.0221, 0.01), (0.01165, 0.0221, -0.01), (0.01165, 0.0221, 0.01), (0.01165, -0.0275, -0.01), (0.01165, -0.0275, 0.01), (0.1288, -0.0275, -0.01), (0.1288, -0.0275, 0.01), (0.1288, 0.0221, -0.01), (0.1288, 0.0221, 0.01), (0.07915, 0.0221, -0.01), (0.07915, 0.0221, 0.01), (0.07915, -0.0275, -0.01), (0.07915, -0.0275, 0.01), (0.1963, -0.0275, -0.01), (0.1963, -0.0275, 0.01), (0.1963, 0.0221, -0.01), (0.1963, 0.0221, 0.01), (0.1466, 0.0221, -0.01), (0.1466, 0.0221, 0.01), (0.1466, -0.0275, -0.01), (0.1466, -0.0275, 0.01), (-0.1412, -0.09499, -0.01), (-0.1412, -0.09499, 0.01), (-0.1412, -0.04539, -0.01), (-0.1412, -0.04539, 0.01), (-0.1909, -0.04539, -0.01), (-0.1909, -0.04539, 0.01), (-0.1909, -0.09499, -0.01), (-0.1909, -0.09499, 0.01), (-0.07375, -0.09499, -0.01), (-0.07375, -0.09499, 0.01), (-0.07375, -0.04539, -0.01), (-0.07375, -0.04539, 0.01), (-0.1234, -0.04539, -0.01), (-0.1234, -0.04539, 0.01), (-0.1234, -0.09499, -0.01), (-0.1234, -0.09499, 0.01), (-0.006246, -0.09499, -0.01), (-0.006246, -0.09499, 0.01), (-0.006246, -0.04539, -0.01), (-0.006246, -0.04539, 0.01), (-0.05585, -0.04539, -0.01), (-0.05585, -0.04539, 0.01), (-0.05585, -0.09499, -0.01), (-0.05585, -0.09499, 0.01), (0.06126, -0.09499, -0.01), (0.06126, -0.09499, 0.01), (0.06126, -0.04539, -0.01), (0.06126, -0.04539, 0.01), (0.01165, -0.04539, -0.01), (0.01165, -0.04539, 0.01), (0.01165, -0.09499, -0.01), (0.01165, -0.09499, 0.01), (0.1288, -0.09499, -0.01), (0.1288, -0.09499, 0.01), (0.1288, -0.04539, -0.01), (0.1288, -0.04539, 0.01), (0.07915, -0.04539, -0.01), (0.07915, -0.04539, 0.01), (0.07915, -0.09499, -0.01), (0.07915, -0.09499, 0.01), (0.1963, -0.09499, -0.01), (0.1963, -0.09499, 0.01), (0.1963, -0.04539, -0.01), (0.1963, -0.04539, 0.01), (0.1466, -0.04539, -0.01), (0.1466, -0.04539, 0.01), (0.1466, -0.09499, -0.01), (0.1466, -0.09499, 0.01), (0.1625, -0.1624, -0.01), (0.1625, -0.1624, 0.01), (0.1625, -0.1128, -0.01), (0.1625, -0.1128, 0.01), (0.1129, -0.1128, -0.01), (0.1129, -0.1128, 0.01), (0.1129, -0.1624, -0.01), (0.1129, -0.1624, 0.01), (-0.1412, -0.1625, -0.01), (-0.1412, -0.1625, 0.01), (-0.1412, -0.1129, -0.01), (-0.1412, -0.1129, 0.01), (-0.1909, -0.1129, -0.01), (-0.1909, -0.1129, 0.01), (-0.1909, -0.1625, -0.01), (-0.1909, -0.1625, 0.01), (-0.07375, -0.1625, -0.01), (-0.07375, -0.1625, 0.01), (-0.07375, -0.1129, -0.01), (-0.07375, -0.1129, 0.01), (-0.1234, -0.1129, -0.01), (-0.1234, -0.1129, 0.01), (-0.1234, -0.1625, -0.01), (-0.1234, -0.1625, 0.01), (-0.006246, -0.1625, -0.01), (-0.006246, -0.1625, 0.01), (-0.006246, -0.1129, -0.01), (-0.006246, -0.1129, 0.01), (-0.05585, -0.1129, -0.01), (-0.05585, -0.1129, 0.01), (-0.05585, -0.1625, -0.01), (-0.05585, -0.1625, 0.01), (0.06126, -0.1625, -0.01), (0.06126, -0.1625, 0.01), (0.06126, -0.1129, -0.01), (0.06126, -0.1129, 0.01), (0.01165, -0.1129, -0.01), (0.01165, -0.1129, 0.01), (0.01165, -0.1625, -0.01), (0.01165, -0.1625, 0.01)], [], [(81, 83, 82), (81, 0, 83), (80, 0, 81), (80, 1, 0), (79, 1, 80), (79, 2, 1), (78, 2, 79), (78, 3, 2), (77, 3, 78), (77, 4, 3), (76, 4, 77), (76, 5, 4), (75, 5, 76), (75, 6, 5), (74, 6, 75), (74, 7, 6), (73, 7, 74), (73, 8, 7), (72, 8, 73), (72, 9, 8), (71, 9, 72), (71, 10, 9), (70, 10, 71), (70, 11, 10), (69, 11, 70), (69, 12, 11), (68, 12, 69), (68, 13, 12), (67, 13, 68), (67, 14, 13), (66, 14, 67), (66, 15, 14), (65, 15, 66), (65, 16, 15), (64, 16, 65), (64, 17, 16), (63, 17, 64), (63, 18, 17), (62, 18, 63), (62, 19, 18), (61, 86, 62), (86, 19, 62), (86, 85, 19), (85, 90, 19), (90, 89, 19), (89, 94, 19), (94, 93, 19), (93, 98, 19), (98, 97, 19), (97, 102, 19), (102, 106, 19), (106, 105, 19), (105, 20, 19), (61, 87, 86), (84, 90, 85), (84, 91, 90), (88, 94, 89), (88, 95, 94), (92, 98, 93), (92, 99, 98), (96, 102, 97), (96, 103, 102), (101, 106, 102), (100, 106, 101), (100, 107, 106), (104, 20, 105), (61, 110, 87), (110, 84, 87), (110, 91, 84), (110, 88, 91), (110, 95, 88), (110, 92, 95), (110, 99, 92), (110, 96, 99), (110, 103, 96), (110, 100, 103), (110, 107, 100), (110, 104, 107), (110, 109, 104), (109, 114, 104), (114, 113, 104), (113, 118, 104), (118, 117, 104), (117, 122, 104), (122, 121, 104), (121, 126, 104), (126, 130, 104), (130, 129, 104), (129, 20, 104), (61, 111, 110), (108, 114, 109), (108, 115, 114), (112, 118, 113), (112, 119, 118), (116, 122, 117), (116, 123, 122), (120, 126, 121), (120, 127, 126), (125, 130, 126), (124, 130, 125), (124, 131, 130), (128, 20, 129), (61, 134, 111), (134, 108, 111), (134, 115, 108), (134, 112, 115), (134, 119, 112), (134, 116, 119), (134, 123, 116), (134, 120, 123), (134, 127, 120), (134, 124, 127), (134, 131, 124), (134, 128, 131), (134, 133, 128), (133, 138, 128), (138, 137, 128), (137, 142, 128), (142, 141, 128), (141, 146, 128), (146, 145, 128), (145, 150, 128), (150, 154, 128), (154, 153, 128), (153, 20, 128), (61, 135, 134), (132, 138, 133), (132, 139, 138), (136, 142, 137), (136, 143, 142), (140, 146, 141), (140, 147, 146), (144, 150, 145), (144, 151, 150), (149, 154, 150), (148, 154, 149), (148, 155, 154), (152, 20, 153), (61, 158, 135), (158, 132, 135), (158, 139, 132), (158, 136, 139), (158, 143, 136), (158, 140, 143), (158, 147, 140), (158, 144, 147), (158, 151, 144), (158, 148, 151), (158, 155, 148), (158, 152, 155), (158, 157, 152), (157, 162, 152), (162, 161, 152), (161, 166, 152), (166, 165, 152), (165, 170, 152), (170, 169, 152), (169, 174, 152), (174, 178, 152), (178, 177, 152), (177, 20, 152), (61, 159, 158), (156, 162, 157), (156, 163, 162), (160, 166, 161), (160, 167, 166), (164, 170, 165), (164, 171, 170), (168, 174, 169), (168, 175, 174), (173, 178, 174), (172, 178, 173), (172, 179, 178), (176, 20, 177), (61, 186, 159), (186, 156, 159), (186, 163, 156), (186, 160, 163), (186, 167, 160), (186, 164, 167), (186, 171, 164), (186, 168, 171), (186, 175, 168), (186, 172, 175), (186, 179, 172), (186, 176, 179), (186, 182, 176), (182, 181, 176), (181, 20, 176), (186, 185, 182), (185, 190, 182), (190, 189, 182), (189, 194, 182), (194, 193, 182), (193, 198, 182), (198, 197, 182), (197, 183, 182), (180, 20, 181), (61, 187, 186), (184, 190, 185), (184, 191, 190), (188, 194, 189), (188, 195, 194), (192, 198, 193), (192, 199, 198), (196, 183, 197), (196, 180, 183), (196, 20, 180), (61, 184, 187), (61, 191, 184), (61, 188, 191), (61, 195, 188), (61, 192, 195), (61, 199, 192), (61, 196, 199), (61, 20, 196), (60, 20, 61), (60, 21, 20), (59, 21, 60), (59, 22, 21), (58, 22, 59), (58, 23, 22), (57, 23, 58), (57, 24, 23), (56, 24, 57), (56, 25, 24), (55, 25, 56), (55, 26, 25), (54, 26, 55), (54, 27, 26), (53, 27, 54), (53, 28, 27), (52, 28, 53), (52, 29, 28), (51, 29, 52), (51, 30, 29), (50, 30, 51), (50, 31, 30), (49, 31, 50), (49, 32, 31), (48, 32, 49), (48, 33, 32), (47, 33, 48), (47, 34, 33), (46, 34, 47), (46, 35, 34), (45, 35, 46), (45, 36, 35), (44, 36, 45), (44, 37, 36), (43, 37, 44), (43, 38, 37), (42, 38, 43), (42, 39, 38), (41, 39, 42), (41, 40, 39), (283, 281, 282), (200, 281, 283), (200, 280, 281), (201, 280, 200), (201, 279, 280), (202, 279, 201), (202, 278, 279), (203, 278, 202), (203, 277, 278), (204, 277, 203), (204, 276, 277), (205, 276, 204), (205, 275, 276), (206, 275, 205), (206, 274, 275), (207, 274, 206), (207, 273, 274), (208, 273, 207), (208, 272, 273), (209, 272, 208), (209, 271, 272), (210, 271, 209), (210, 270, 271), (211, 270, 210), (211, 269, 270), (212, 269, 211), (212, 268, 269), (213, 268, 212), (213, 267, 268), (214, 267, 213), (214, 266, 267), (215, 266, 214), (215, 265, 266), (216, 265, 215), (216, 264, 265), (217, 264, 216), (217, 263, 264), (218, 263, 217), (218, 262, 263), (219, 262, 218), (286, 261, 262), (219, 286, 262), (285, 286, 219), (290, 285, 219), (289, 290, 219), (294, 289, 219), (293, 294, 219), (298, 293, 219), (297, 298, 219), (302, 297, 219), (306, 302, 219), (305, 306, 219), (220, 305, 219), (287, 261, 286), (290, 284, 285), (291, 284, 290), (294, 288, 289), (295, 288, 294), (298, 292, 293), (299, 292, 298), (302, 296, 297), (303, 296, 302), (306, 301, 302), (306, 300, 301), (307, 300, 306), (220, 304, 305), (310, 261, 287), (284, 310, 287), (291, 310, 284), (288, 310, 291), (295, 310, 288), (292, 310, 295), (299, 310, 292), (296, 310, 299), (303, 310, 296), (300, 310, 303), (307, 310, 300), (304, 310, 307), (309, 310, 304), (314, 309, 304), (313, 314, 304), (318, 313, 304), (317, 318, 304), (322, 317, 304), (321, 322, 304), (326, 321, 304), (330, 326, 304), (329, 330, 304), (220, 329, 304), (311, 261, 310), (314, 308, 309), (315, 308, 314), (318, 312, 313), (319, 312, 318), (322, 316, 317), (323, 316, 322), (326, 320, 321), (327, 320, 326), (330, 325, 326), (330, 324, 325), (331, 324, 330), (220, 328, 329), (334, 261, 311), (308, 334, 311), (315, 334, 308), (312, 334, 315), (319, 334, 312), (316, 334, 319), (323, 334, 316), (320, 334, 323), (327, 334, 320), (324, 334, 327), (331, 334, 324), (328, 334, 331), (333, 334, 328), (338, 333, 328), (337, 338, 328), (342, 337, 328), (341, 342, 328), (346, 341, 328), (345, 346, 328), (350, 345, 328), (354, 350, 328), (353, 354, 328), (220, 353, 328), (335, 261, 334), (338, 332, 333), (339, 332, 338), (342, 336, 337), (343, 336, 342), (346, 340, 341), (347, 340, 346), (350, 344, 345), (351, 344, 350), (354, 349, 350), (354, 348, 349), (355, 348, 354), (220, 352, 353), (358, 261, 335), (332, 358, 335), (339, 358, 332), (336, 358, 339), (343, 358, 336), (340, 358, 343), (347, 358, 340), (344, 358, 347), (351, 358, 344), (348, 358, 351), (355, 358, 348), (352, 358, 355), (357, 358, 352), (362, 357, 352), (361, 362, 352), (366, 361, 352), (365, 366, 352), (370, 365, 352), (369, 370, 352), (374, 369, 352), (378, 374, 352), (377, 378, 352), (220, 377, 352), (359, 261, 358), (362, 356, 357), (363, 356, 362), (366, 360, 361), (367, 360, 366), (370, 364, 365), (371, 364, 370), (374, 368, 369), (375, 368, 374), (378, 373, 374), (378, 372, 373), (379, 372, 378), (220, 376, 377), (386, 261, 359), (356, 386, 359), (363, 386, 356), (360, 386, 363), (367, 386, 360), (364, 386, 367), (371, 386, 364), (368, 386, 371), (375, 386, 368), (372, 386, 375), (379, 386, 372), (376, 386, 379), (382, 386, 376), (381, 382, 376), (220, 381, 376), (385, 386, 382), (390, 385, 382), (389, 390, 382), (394, 389, 382), (393, 394, 382), (398, 393, 382), (397, 398, 382), (383, 397, 382), (220, 380, 381), (387, 261, 386), (390, 384, 385), (391, 384, 390), (394, 388, 389), (395, 388, 394), (398, 392, 393), (399, 392, 398), (383, 396, 397), (380, 396, 383), (220, 396, 380), (384, 261, 387), (391, 261, 384), (388, 261, 391), (395, 261, 388), (392, 261, 395), (399, 261, 392), (396, 261, 399), (220, 261, 396), (220, 260, 261), (221, 260, 220), (221, 259, 260), (222, 259, 221), (222, 258, 259), (223, 258, 222), (223, 257, 258), (224, 257, 223), (224, 256, 257), (225, 256, 224), (225, 255, 256), (226, 255, 225), (226, 254, 255), (227, 254, 226), (227, 253, 254), (228, 253, 227), (228, 252, 253), (229, 252, 228), (229, 251, 252), (230, 251, 229), (230, 250, 251), (231, 250, 230), (231, 249, 250), (232, 249, 231), (232, 248, 249), (233, 248, 232), (233, 247, 248), (234, 247, 233), (234, 246, 247), (235, 246, 234), (235, 245, 246), (236, 245, 235), (236, 244, 245), (237, 244, 236), (237, 243, 244), (238, 243, 237), (238, 242, 243), (239, 242, 238), (239, 241, 242), (240, 241, 239), (401, 403, 402, 400), (403, 405, 404, 402), (405, 407, 406, 404), (407, 409, 408, 406), (409, 411, 410, 408), (411, 413, 412, 410), (413, 415, 414, 412), (415, 417, 416, 414), (417, 419, 418, 416), (419, 421, 420, 418), (421, 423, 422, 420), (423, 425, 424, 422), (425, 427, 426, 424), (427, 429, 428, 426), (429, 431, 430, 428), (431, 433, 432, 430), (433, 435, 434, 432), (435, 437, 436, 434), (437, 439, 438, 436), (439, 441, 440, 438), (441, 443, 442, 440), (443, 445, 444, 442), (445, 447, 446, 444), (447, 449, 448, 446), (449, 451, 450, 448), (451, 453, 452, 450), (453, 455, 454, 452), (455, 457, 456, 454), (457, 459, 458, 456), (459, 461, 460, 458), (461, 463, 462, 460), (463, 465, 464, 462), (465, 467, 466, 464), (467, 469, 468, 466), (469, 471, 470, 468), (471, 473, 472, 470), (473, 475, 474, 472), (475, 477, 476, 474), (477, 479, 478, 476), (479, 481, 480, 478), (481, 483, 482, 480), (483, 485, 484, 482), (485, 487, 486, 484), (487, 489, 488, 486), (489, 491, 490, 488), (491, 493, 492, 490), (493, 495, 494, 492), (495, 497, 496, 494), (497, 499, 498, 496), (499, 501, 500, 498), (501, 503, 502, 500), (503, 505, 504, 502), (505, 507, 506, 504), (507, 509, 508, 506), (509, 511, 510, 508), (511, 513, 512, 510), (513, 515, 514, 512), (515, 517, 516, 514), (517, 519, 518, 516), (519, 521, 520, 518), (521, 523, 522, 520), (523, 525, 524, 522), (525, 527, 526, 524), (527, 529, 528, 526), (529, 531, 530, 528), (531, 533, 532, 530), (533, 535, 534, 532), (535, 537, 536, 534), (537, 539, 538, 536), (539, 541, 540, 538), (541, 543, 542, 540), (543, 545, 544, 542), (545, 547, 546, 544), (547, 549, 548, 546), (549, 551, 550, 548), (551, 553, 552, 550), (553, 555, 554, 552), (555, 557, 556, 554), (557, 559, 558, 556), (559, 561, 560, 558), (561, 563, 562, 560), (563, 565, 564, 562), (565, 567, 566, 564), (567, 401, 400, 566), (569, 571, 570, 568), (571, 573, 572, 570), (573, 575, 574, 572), (575, 569, 568, 574), (577, 579, 578, 576), (579, 581, 580, 578), (581, 583, 582, 580), (583, 577, 576, 582), (585, 587, 586, 584), (587, 589, 588, 586), (589, 591, 590, 588), (591, 585, 584, 590), (593, 595, 594, 592), (595, 597, 596, 594), (597, 599, 598, 596), (599, 593, 592, 598), (601, 603, 602, 600), (603, 605, 604, 602), (605, 607, 606, 604), (607, 601, 600, 606), (609, 611, 610, 608), (611, 613, 612, 610), (613, 615, 614, 612), (615, 609, 608, 614), (617, 619, 618, 616), (619, 621, 620, 618), (621, 623, 622, 620), (623, 617, 616, 622), (625, 627, 626, 624), (627, 629, 628, 626), (629, 631, 630, 628), (631, 625, 624, 630), (633, 635, 634, 632), (635, 637, 636, 634), (637, 639, 638, 636), (639, 633, 632, 638), (641, 643, 642, 640), (643, 645, 644, 642), (645, 647, 646, 644), (647, 641, 640, 646), (649, 651, 650, 648), (651, 653, 652, 650), (653, 655, 654, 652), (655, 649, 648, 654), (657, 659, 658, 656), (659, 661, 660, 658), (661, 663, 662, 660), (663, 657, 656, 662), (665, 667, 666, 664), (667, 669, 668, 666), (669, 671, 670, 668), (671, 665, 664, 670), (673, 675, 674, 672), (675, 677, 676, 674), (677, 679, 678, 676), (679, 673, 672, 678), (681, 683, 682, 680), (683, 685, 684, 682), (685, 687, 686, 684), (687, 681, 680, 686), (689, 691, 690, 688), (691, 693, 692, 690), (693, 695, 694, 692), (695, 689, 688, 694), (697, 699, 698, 696), (699, 701, 700, 698), (701, 703, 702, 700), (703, 697, 696, 702), (705, 707, 706, 704), (707, 709, 708, 706), (709, 711, 710, 708), (711, 705, 704, 710), (713, 715, 714, 712), (715, 717, 716, 714), (717, 719, 718, 716), (719, 713, 712, 718), (721, 723, 722, 720), (723, 725, 724, 722), (725, 727, 726, 724), (727, 721, 720, 726), (729, 731, 730, 728), (731, 733, 732, 730), (733, 735, 734, 732), (735, 729, 728, 734), (737, 739, 738, 736), (739, 741, 740, 738), (741, 743, 742, 740), (743, 737, 736, 742), (745, 747, 746, 744), (747, 749, 748, 746), (749, 751, 750, 748), (751, 745, 744, 750), (753, 755, 754, 752), (755, 757, 756, 754), (757, 759, 758, 756), (759, 753, 752, 758), (761, 763, 762, 760), (763, 765, 764, 762), (765, 767, 766, 764), (767, 761, 760, 766), (769, 771, 770, 768), (771, 773, 772, 770), (773, 775, 774, 772), (775, 769, 768, 774), (777, 779, 778, 776), (779, 781, 780, 778), (781, 783, 782, 780), (783, 777, 776, 782), (785, 787, 786, 784), (787, 789, 788, 786), (789, 791, 790, 788), (791, 785, 784, 790), (793, 795, 794, 792), (795, 797, 796, 794), (797, 799, 798, 796), (799, 793, 792, 798)])
me_mesh.polygons.foreach_set('use_smooth', [0, 0, 0, 0, 0, 0, 0, 0, 0, 0, 0, 0, 0, 0, 0, 0, 0, 0, 0, 0, 0, 0, 0, 0, 0, 0, 0, 0, 0, 0, 0, 0, 0, 0, 0, 0, 0, 0, 0, 0, 0, 0, 0, 0, 0, 0, 0, 0, 0, 0, 0, 0, 0, 0, 0, 0, 0, 0, 0, 0, 0, 0, 0, 0, 0, 0, 0, 0, 0, 0, 0, 0, 0, 0, 0, 0, 0, 0, 0, 0, 0, 0, 0, 0, 0, 0, 0, 0, 0, 0, 0, 0, 0, 0, 0, 0, 0, 0, 0, 0, 0, 0, 0, 0, 0, 0, 0, 0, 0, 0, 0, 0, 0, 0, 0, 0, 0, 0, 0, 0, 0, 0, 0, 0, 0, 0, 0, 0, 0, 0, 0, 0, 0, 0, 0, 0, 0, 0, 0, 0, 0, 0, 0, 0, 0, 0, 0, 0, 0, 0, 0, 0, 0, 0, 0, 0, 0, 0, 0, 0, 0, 0, 0, 0, 0, 0, 0, 0, 0, 0, 0, 0, 0, 0, 0, 0, 0, 0, 0, 0, 0, 0, 0, 0, 0, 0, 0, 0, 0, 0, 0, 0, 0, 0, 0, 0, 0, 0, 0, 0, 0, 0, 0, 0, 0, 0, 0, 0, 0, 0, 0, 0, 0, 0, 0, 0, 0, 0, 0, 0, 0, 0, 0, 0, 0, 0, 0, 0, 0, 0, 0, 0, 0, 0, 0, 0, 0, 0, 0, 0, 0, 0, 0, 0, 0, 0, 0, 0, 0, 0, 0, 0, 0, 0, 0, 0, 0, 0, 0, 0, 0, 0, 0, 0, 0, 0, 0, 0, 0, 0, 0, 0, 0, 0, 0, 0, 0, 0, 0, 0, 0, 0, 0, 0, 0, 0, 0, 0, 0, 0, 0, 0, 0, 0, 0, 0, 0, 0, 0, 0, 0, 0, 0, 0, 0, 0, 0, 0, 0, 0, 0, 0, 0, 0, 0, 0, 0, 0, 0, 0, 0, 0, 0, 0, 0, 0, 0, 0, 0, 0, 0, 0, 0, 0, 0, 0, 0, 0, 0, 0, 0, 0, 0, 0, 0, 0, 0, 0, 0, 0, 0, 0, 0, 0, 0, 0, 0, 0, 0, 0, 0, 0, 0, 0, 0, 0, 0, 0, 0, 0, 0, 0, 0, 0, 0, 0, 0, 0, 0, 0, 0, 0, 0, 0, 0, 0, 0, 0, 0, 0, 0, 0, 0, 0, 0, 0, 0, 0, 0, 0, 0, 0, 0, 0, 0, 0, 0, 0, 0, 0, 0, 0, 0, 0, 0, 0, 0, 0, 0, 0, 0, 0, 0, 0, 0, 0, 0, 0, 0, 0, 0, 0, 0, 0, 0, 0, 0, 0, 0, 0, 0, 0, 0, 0, 0, 0, 0, 0, 0, 0, 0, 0, 0, 0, 0, 0, 0, 0, 0, 0, 0, 0, 0, 0, 0, 0, 0, 0, 0, 0, 0, 0, 0, 0, 0, 0, 0, 0, 0, 0, 0, 0, 0, 0, 0, 0, 0, 0, 0, 0, 0, 0, 0, 0, 0, 0, 0, 0, 0, 0, 0, 0, 0, 0, 0, 0, 0, 0, 0, 0, 0, 0, 1, 1, 1, 1, 1, 1, 1, 1, 1, 1, 1, 1, 1, 1, 1, 1, 1, 1, 1, 1, 1, 1, 1, 1, 1, 1, 1, 1, 1, 1, 1, 1, 1, 1, 1, 1, 1, 1, 1, 1, 1, 1, 1, 1, 1, 1, 1, 1, 1, 1, 1, 1, 1, 1, 1, 1, 1, 1, 1, 1, 1, 1, 1, 1, 1, 1, 1, 1, 1, 1, 1, 1, 1, 1, 1, 1, 1, 1, 1, 1, 1, 1, 1, 1, 1, 1, 1, 1, 1, 1, 1, 1, 1, 1, 1, 1, 1, 1, 1, 1, 1, 1, 1, 1, 1, 1, 1, 1, 1, 1, 1, 1, 1, 1, 1, 1, 1, 1, 1, 1, 1, 1, 1, 1, 1, 1, 1, 1, 1, 1, 1, 1, 1, 1, 1, 1, 1, 1, 1, 1, 1, 1, 1, 1, 1, 1, 1, 1, 1, 1, 1, 1, 1, 1, 1, 1, 1, 1, 1, 1, 1, 1, 1, 1, 1, 1, 1, 1, 1, 1, 1, 1, 1, 1, 1, 1, 1, 1, 1, 1, 1, 1, 1, 1, 1, 1, 1, 1, 1, 1, 1, 1, 1, 1, 1, 1, 1, 1, 1, 1])
me_mesh.materials.append(mat_svgmat_001)
me_mesh.use_remesh_preserve_volume = False
me_mesh.use_remesh_preserve_attributes = False
me_mesh.use_mirror_vertex_groups = False
me_mesh.update()

# ---- objects
ob_enclosure_usb_delete = bpy.data.objects.new('enclosure usb delete', me_cube_005)
ob_enclosure_delete_post_4 = bpy.data.objects.new('enclosure delete post 4', me_cube_004)
ob_enclosure_delete_post_3 = bpy.data.objects.new('enclosure delete post 3', me_cube_003)
ob_enclosure_delete_post_2 = bpy.data.objects.new('enclosure delete post 2', me_cube_002)
ob_enclosure_screw_hole_4 = bpy.data.objects.new('enclosure screw hole 4', me_cylinder_013)
ob_enclosure_screw_hole_3 = bpy.data.objects.new('enclosure screw hole 3', me_cylinder_012)
ob_enclosure_screw_hole_2 = bpy.data.objects.new('enclosure screw hole 2', me_cylinder_011)
ob_enclosure_screw_hole_1 = bpy.data.objects.new('enclosure screw hole 1', me_cylinder_010)
ob_enclosure_delete_post_1 = bpy.data.objects.new('enclosure delete post 1', me_cube_001)
ob_enclosure_delete = bpy.data.objects.new('enclosure delete', me_plane_002)
ob_plate_support_5 = bpy.data.objects.new('plate support 5', me_cylinder_009)
ob_plate_support_4 = bpy.data.objects.new('plate support 4', me_cylinder_007)
ob_plate_support_3 = bpy.data.objects.new('plate support 3', me_cylinder_006)
ob_plate_support_2 = bpy.data.objects.new('plate support 2', me_cylinder_005)
ob_plate_support_1 = bpy.data.objects.new('plate support 1', me_cylinder_004)
ob_plate_screw_hole_4 = bpy.data.objects.new('plate screw hole 4', me_cylinder_003)
ob_plate_screw_hole_3 = bpy.data.objects.new('plate screw hole 3', me_cylinder_002)
ob_plate_screw_hole_2 = bpy.data.objects.new('plate screw hole 2', me_cylinder_001)
ob_plate_screw_hole_1 = bpy.data.objects.new('plate screw hole 1', me_cylinder)
ob_enclosure = bpy.data.objects.new('enclosure', me_plane_001)
ob_bottom_plate = bpy.data.objects.new('bottom plate', me_plane)
ob_plate = bpy.data.objects.new('plate', me_mesh)
ob_lamp = bpy.data.objects.new('Lamp', light_lamp)
ob_camera = bpy.data.objects.new('Camera', cam_camera)

# ---- transforms, parenting, visibility, modifiers, constraints
ob_enclosure_usb_delete.location = (-0.2785, 0.4901, -0.01)
ob_enclosure_usb_delete.scale = (0.06, 0.05, 0.03)
ob_enclosure_usb_delete.hide_viewport = True
ob_enclosure_usb_delete.lineart.crease_threshold = 0.0
ob_enclosure_delete_post_4.location = (-0.5647, 0.4694, 0.0)
ob_enclosure_delete_post_4.scale = (0.02567, 0.02489, 0.1)
ob_enclosure_delete_post_4.hide_viewport = True
ob_enclosure_delete_post_4.lineart.crease_threshold = 0.0
ob_enclosure_delete_post_3.location = (0.5799, -0.4847, 0.0)
ob_enclosure_delete_post_3.scale = (0.02567, 0.02489, 0.1)
ob_enclosure_delete_post_3.hide_viewport = True
ob_enclosure_delete_post_3.lineart.crease_threshold = 0.0
ob_enclosure_delete_post_2.location = (-0.5647, -0.4847, 0.0)
ob_enclosure_delete_post_2.scale = (0.02567, 0.02489, 0.1)
ob_enclosure_delete_post_2.hide_viewport = True
ob_enclosure_delete_post_2.lineart.crease_threshold = 0.0
ob_enclosure_screw_hole_4.location = (-0.5647, -0.4847, 0.0)
ob_enclosure_screw_hole_4.scale = (0.015, 0.015, 0.1)
ob_enclosure_screw_hole_4.hide_viewport = True
ob_enclosure_screw_hole_4.lineart.crease_threshold = 0.0
ob_enclosure_screw_hole_3.location = (0.5799, 0.4694, 0.0)
ob_enclosure_screw_hole_3.scale = (0.015, 0.015, 0.1)
ob_enclosure_screw_hole_3.hide_viewport = True
ob_enclosure_screw_hole_3.lineart.crease_threshold = 0.0
ob_enclosure_screw_hole_2.location = (-0.5647, 0.4694, 0.0)
ob_enclosure_screw_hole_2.scale = (0.015, 0.015, 0.1)
ob_enclosure_screw_hole_2.hide_viewport = True
ob_enclosure_screw_hole_2.lineart.crease_threshold = 0.0
ob_enclosure_screw_hole_1.location = (0.5799, -0.4847, 0.0)
ob_enclosure_screw_hole_1.scale = (0.015, 0.015, 0.1)
ob_enclosure_screw_hole_1.hide_viewport = True
ob_enclosure_screw_hole_1.lineart.crease_threshold = 0.0
ob_enclosure_delete_post_1.location = (0.5799, 0.4694, 0.0)
ob_enclosure_delete_post_1.scale = (0.02567, 0.02489, 0.1)
ob_enclosure_delete_post_1.hide_viewport = True
ob_enclosure_delete_post_1.lineart.crease_threshold = 0.0
ob_enclosure_delete.location = (0.007508, -0.007164, 0.0)
ob_enclosure_delete.scale = (0.952, 0.9431, 4.21)
ob_enclosure_delete.hide_viewport = True
ob_enclosure_delete.lineart.crease_threshold = 0.0
_vg = ob_enclosure_delete.vertex_groups.new(name='Group')
_m = ob_enclosure_delete.modifiers.new('Boolean', 'BOOLEAN')
_m.object = ob_enclosure_delete_post_1
_m.solver = 'FAST'
_m = ob_enclosure_delete.modifiers.new('Boolean.003', 'BOOLEAN')
_m.object = ob_enclosure_delete_post_2
_m.solver = 'FAST'
_m = ob_enclosure_delete.modifiers.new('Boolean.002', 'BOOLEAN')
_m.object = ob_enclosure_delete_post_3
_m.solver = 'FAST'
_m = ob_enclosure_delete.modifiers.new('Boolean.001', 'BOOLEAN')
_m.object = ob_enclosure_delete_post_4
_m.solver = 'FAST'
ob_plate_support_5.location = (0.3892, -0.2939, -0.01)
ob_plate_support_5.scale = (0.01, 0.01, 0.01875)
ob_plate_support_5.hide_viewport = True
ob_plate_support_5.lineart.crease_threshold = 0.0
ob_plate_support_4.location = (-0.2785, 0.2786, -0.01)
ob_plate_support_4.scale = (0.01, 0.01, 0.01875)
ob_plate_support_4.hide_viewport = True
ob_plate_support_4.lineart.crease_threshold = 0.0
ob_plate_support_3.location = (0.3892, 0.2786, -0.01)
ob_plate_support_3.scale = (0.01, 0.01, 0.01875)
ob_plate_support_3.hide_viewport = True
ob_plate_support_3.lineart.crease_threshold = 0.0
ob_plate_support_2.location = (-0.3739, -0.2939, -0.01)
ob_plate_support_2.scale = (0.01, 0.01, 0.01875)
ob_plate_support_2.hide_viewport = True
ob_plate_support_2.lineart.crease_threshold = 0.0
ob_plate_support_1.location = (0.007632, -0.007642, -0.01)
ob_plate_support_1.scale = (0.01, 0.01, 0.01875)
ob_plate_support_1.hide_viewport = True
ob_plate_support_1.lineart.crease_threshold = 0.0
ob_plate_screw_hole_4.location = (-0.5647, -0.4847, 0.0)
ob_plate_screw_hole_4.scale = (0.02, 0.02, 0.1)
ob_plate_screw_hole_4.hide_viewport = True
ob_plate_screw_hole_4.lineart.crease_threshold = 0.0
ob_plate_screw_hole_3.location = (0.5799, 0.4694, 0.0)
ob_plate_screw_hole_3.scale = (0.02, 0.02, 0.1)
ob_plate_screw_hole_3.hide_viewport = True
ob_plate_screw_hole_3.lineart.crease_threshold = 0.0
ob_plate_screw_hole_2.location = (-0.5647, 0.4694, 0.0)
ob_plate_screw_hole_2.scale = (0.02, 0.02, 0.1)
ob_plate_screw_hole_2.hide_viewport = True
ob_plate_screw_hole_2.lineart.crease_threshold = 0.0
ob_plate_screw_hole_1.location = (0.5799, -0.4847, 0.0)
ob_plate_screw_hole_1.scale = (0.02, 0.02, 0.1)
ob_plate_screw_hole_1.hide_viewport = True
ob_plate_screw_hole_1.lineart.crease_threshold = 0.0
ob_enclosure.location = (0.007629, -0.007301, 0.0)
ob_enclosure.scale = (1.0, 1.0, 3.368)
ob_enclosure.lineart.crease_threshold = 0.0
_vg = ob_enclosure.vertex_groups.new(name='Group')
_m = ob_enclosure.modifiers.new('Boolean.005', 'BOOLEAN')
_m.object = ob_enclosure_usb_delete
_m.solver = 'FAST'
_m = ob_enclosure.modifiers.new('Boolean', 'BOOLEAN')
_m.object = ob_enclosure_delete
_m.solver = 'FAST'
_m = ob_enclosure.modifiers.new('Boolean.001', 'BOOLEAN')
_m.object = ob_enclosure_screw_hole_1
_m.solver = 'FAST'
_m = ob_enclosure.modifiers.new('Boolean.004', 'BOOLEAN')
_m.object = ob_enclosure_screw_hole_2
_m.solver = 'FAST'
_m = ob_enclosure.modifiers.new('Boolean.003', 'BOOLEAN')
_m.object = ob_enclosure_screw_hole_3
_m.solver = 'FAST'
_m = ob_enclosure.modifiers.new('Boolean.002', 'BOOLEAN')
_m.object = ob_enclosure_screw_hole_4
_m.solver = 'FAST'
ob_bottom_plate.location = (0.0, 0.0, -0.07)
ob_bottom_plate.scale = (1.0, 1.0, 0.5613)
ob_bottom_plate.hide_viewport = True
ob_bottom_plate.lineart.crease_threshold = 0.0
_vg = ob_bottom_plate.vertex_groups.new(name='Group')
_m = ob_bottom_plate.modifiers.new('Boolean', 'BOOLEAN')
_m.object = ob_plate_screw_hole_1
_m.solver = 'FAST'
_m = ob_bottom_plate.modifiers.new('Boolean.003', 'BOOLEAN')
_m.object = ob_plate_screw_hole_2
_m.solver = 'FAST'
_m = ob_bottom_plate.modifiers.new('Boolean.002', 'BOOLEAN')
_m.object = ob_plate_screw_hole_3
_m.solver = 'FAST'
_m = ob_bottom_plate.modifiers.new('Boolean.001', 'BOOLEAN')
_m.object = ob_plate_screw_hole_4
_m.solver = 'FAST'
ob_plate.location = (0.0, 0.0, 0.0)
ob_plate.scale = (2.826, 2.828, 1.0)
ob_plate.hide_viewport = True
ob_plate.lineart.crease_threshold = 0.0
_m = ob_plate.modifiers.new('Boolean.004', 'BOOLEAN')
_m.object = ob_plate_support_1
_m.operation = 'UNION'
_m.solver = 'FAST'
_m = ob_plate.modifiers.new('Boolean.008', 'BOOLEAN')
_m.object = ob_plate_support_2
_m.operation = 'UNION'
_m.solver = 'FAST'
_m = ob_plate.modifiers.new('Boolean.007', 'BOOLEAN')
_m.object = ob_plate_support_3
_m.operation = 'UNION'
_m.solver = 'FAST'
_m = ob_plate.modifiers.new('Boolean.006', 'BOOLEAN')
_m.object = ob_plate_support_4
_m.operation = 'UNION'
_m.solver = 'FAST'
_m = ob_plate.modifiers.new('Boolean.005', 'BOOLEAN')
_m.object = ob_plate_support_5
_m.operation = 'UNION'
_m.solver = 'FAST'
_m = ob_plate.modifiers.new('Boolean', 'BOOLEAN')
_m.object = ob_plate_screw_hole_1
_m.solver = 'FAST'
_m = ob_plate.modifiers.new('Boolean.001', 'BOOLEAN')
_m.object = ob_plate_screw_hole_4
_m.solver = 'FAST'
_m = ob_plate.modifiers.new('Boolean.002', 'BOOLEAN')
_m.object = ob_plate_screw_hole_3
_m.solver = 'FAST'
_m = ob_plate.modifiers.new('Boolean.003', 'BOOLEAN')
_m.object = ob_plate_screw_hole_2
_m.solver = 'FAST'
ob_lamp.location = (4.076, 1.005, 5.904)
ob_lamp.rotation_euler = (0.6503, 0.05522, 1.866)
ob_lamp.lock_rotations_4d = False
ob_lamp.empty_display_type = 'ARROWS'
ob_lamp.color = (0.0, 0.0, 0.0, 0.0)
ob_lamp.lineart.crease_threshold = 0.0
ob_camera.location = (7.481, -6.508, 5.344)
ob_camera.rotation_euler = (1.109, 0.0, 0.8149)
ob_camera.lock_rotations_4d = False
ob_camera.empty_display_type = 'ARROWS'
ob_camera.color = (0.0, 0.0, 0.0, 0.0)
ob_camera.display_type = 'WIRE'
ob_camera.lineart.crease_threshold = 0.0

# ---- collection membership
col_collection_1.objects.link(ob_enclosure_usb_delete)
col_collection_1.objects.link(ob_enclosure_delete_post_4)
col_collection_1.objects.link(ob_enclosure_delete_post_3)
col_collection_1.objects.link(ob_enclosure_delete_post_2)
col_collection_1.objects.link(ob_enclosure_screw_hole_4)
col_collection_1.objects.link(ob_enclosure_screw_hole_3)
col_collection_1.objects.link(ob_enclosure_screw_hole_2)
col_collection_1.objects.link(ob_enclosure_screw_hole_1)
col_collection_1.objects.link(ob_enclosure_delete_post_1)
col_collection_1.objects.link(ob_enclosure_delete)
col_collection_1.objects.link(ob_plate_support_5)
col_collection_1.objects.link(ob_plate_support_4)
col_collection_1.objects.link(ob_plate_support_3)
col_collection_1.objects.link(ob_plate_support_2)
col_collection_1.objects.link(ob_plate_support_1)
col_collection_1.objects.link(ob_plate_screw_hole_4)
col_collection_1.objects.link(ob_plate_screw_hole_3)
col_collection_1.objects.link(ob_plate_screw_hole_2)
col_collection_1.objects.link(ob_plate_screw_hole_1)
col_collection_1.objects.link(ob_enclosure)
col_collection_1.objects.link(ob_bottom_plate)
col_collection_1.objects.link(ob_plate)
col_collection_1.objects.link(ob_lamp)
col_collection_1.objects.link(ob_camera)

# ---- scene / render settings (as saved in the file)
scene.camera = ob_camera
scene.frame_start = 1; scene.frame_end = 250; scene.frame_set(1)
scene.render.engine = 'BLENDER_EEVEE_NEXT'
scene.render.resolution_percentage = 50
scene.render.dither_intensity = 0.0
scene.cycles.use_denoising = False
scene.cycles.samples = 128
scene.cycles.sampling_pattern = 'TABULATED_SOBOL'
scene.cycles.light_sampling_threshold = 0.0
scene.cycles.use_adaptive_sampling = False
scene.cycles.use_light_tree = False
scene.cycles.blur_glossy = 0.0
scene.cycles.sample_clamp_indirect = 0.0
scene.view_settings.view_transform = 'Standard'
bpy.context.view_layer.update()
